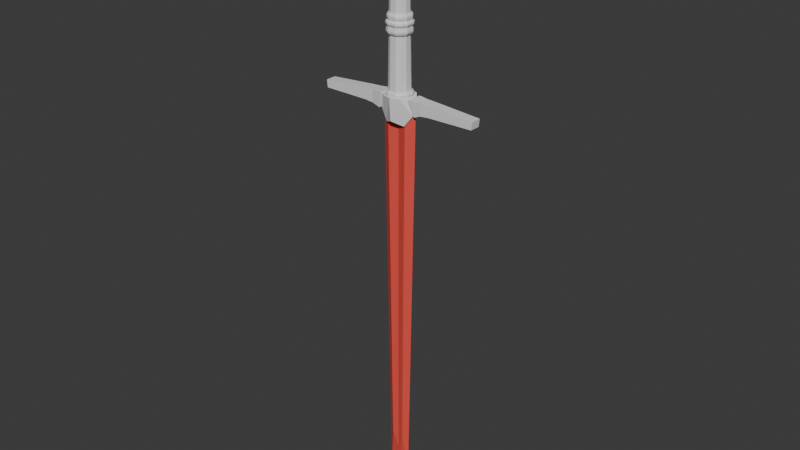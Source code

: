 # Source: sword.blend  (saved by Blender 4.0.36; exported with 4.5.12 LTS)
import bpy
from mathutils import Matrix  # noqa: F401  (used for matrix-valued properties, if any)

bpy.ops.wm.read_factory_settings(use_empty=True)
scene = bpy.context.scene
scene.name = 'Scene'

# ---- collections
col_collection = bpy.data.collections.new('Collection'); scene.collection.children.link(col_collection)

# ---- materials (node trees are filled in below, after node groups)
mat_metal = bpy.data.materials.new('Metal')
mat_metal.use_transparent_shadow = False
mat_blade = bpy.data.materials.new('Blade')
mat_blade.use_transparent_shadow = False

# ---- material node trees
mat_metal.use_nodes = True; mat_metal.node_tree.nodes.clear()
_N = mat_metal.node_tree.nodes; _L = mat_metal.node_tree.links
n0 = _N.new('ShaderNodeBsdfPrincipled'); n0.name = 'Principled BSDF'; n0.location = (10, 300)
n0.inputs[3].default_value = 1.45
n1 = _N.new('ShaderNodeOutputMaterial'); n1.name = 'Material Output'; n1.location = (300, 300)
_L.new(n0.outputs[0], n1.inputs[0])
n1.is_active_output = True
mat_blade.use_nodes = True; mat_blade.node_tree.nodes.clear()
_N = mat_blade.node_tree.nodes; _L = mat_blade.node_tree.links
n0 = _N.new('ShaderNodeBsdfPrincipled'); n0.name = 'Principled BSDF'; n0.location = (10, 300)
n0.inputs[0].default_value = (0.8, 0.08373, 0.06248, 1.0)
n0.inputs[3].default_value = 1.45
n1 = _N.new('ShaderNodeOutputMaterial'); n1.name = 'Material Output'; n1.location = (300, 300)
_L.new(n0.outputs[0], n1.inputs[0])
n1.is_active_output = True

# ---- world
world_world = bpy.data.worlds.new('World'); scene.world = world_world
world_world.use_nodes = True; world_world.node_tree.nodes.clear()
_N = world_world.node_tree.nodes; _L = world_world.node_tree.links
n0 = _N.new('ShaderNodeOutputWorld'); n0.name = 'World Output'; n0.location = (300, 300)
n1 = _N.new('ShaderNodeBackground'); n1.name = 'Background'; n1.location = (10, 300)
n1.inputs[0].default_value = (0.05088, 0.05088, 0.05088, 1.0)
_L.new(n1.outputs[0], n0.inputs[0])
n0.is_active_output = True
world_world.color = (0.05088, 0.05088, 0.05088)
world_world.use_sun_shadow = False
world_world.sun_shadow_jitter_overblur = 0.0

# ---- meshes
me_espada_low = bpy.data.meshes.new('espada_low')
me_espada_low.from_pydata([(-0.01931, 0.8661, 0.01931), (-0.007802, 0.8661, 0.02613), (0.007802, 0.8661, 0.02613), (0.01931, 0.8661, 0.01931), (-0.02613, 0.8661, 0.007802), (-0.002444, 0.8661, 0.002444), (0.002444, 0.8661, 0.002444), (0.02613, 0.8661, 0.007802), (-0.02613, 0.8661, -0.007802), (-0.002444, 0.8661, -0.002444), (0.002444, 0.8661, -0.002444), (0.02613, 0.8661, -0.007802), (-0.01931, 0.8661, -0.01931), (-0.007802, 0.8661, -0.02613), (0.007802, 0.8661, -0.02613), (0.01931, 0.8661, -0.01931), (-0.02424, 0.4283, 0.02424), (-0.01007, 0.4283, 0.03254), (0.01007, 0.4283, 0.03254), (0.02424, 0.4283, 0.02424), (-0.03254, 0.4283, 0.01007), (0.03254, 0.4283, 0.01007), (-0.03254, 0.4283, -0.01007), (0.03254, 0.4283, -0.01007), (-0.02424, 0.4283, -0.02424), (-0.01007, 0.4283, -0.03254), (0.01007, 0.4283, -0.03254), (0.02424, 0.4283, -0.02424), (-0.007804, 0.8661, 0.02613), (-0.01931, 0.8661, 0.01931), (0.007804, 0.8661, 0.02613), (0.01931, 0.8661, 0.01931), (0.02613, 0.8661, 0.007804), (0.02613, 0.8661, -0.007804), (0.01931, 0.8661, -0.01931), (0.007804, 0.8661, -0.02613), (-0.007804, 0.8661, -0.02613), (-0.01931, 0.8661, -0.01931), (-0.02613, 0.8661, -0.007804), (-0.02613, 0.8661, 0.007804), (-0.01007, 0.4283, 0.03254), (-0.02424, 0.4283, 0.02424), (0.01007, 0.4283, 0.03254), (0.02424, 0.4283, 0.02424), (0.03254, 0.4283, 0.01007), (0.03254, 0.4283, -0.01007), (0.02424, 0.4283, -0.02424), (0.01007, 0.4283, -0.03254), (-0.01007, 0.4283, -0.03254), (-0.02424, 0.4283, -0.02424), (-0.03254, 0.4283, -0.01007), (-0.03254, 0.4283, 0.01007), (-0.02145, 0.8326, 0.02145), (-0.009751, 0.8326, 0.02877), (0.009751, 0.8326, 0.02877), (0.02145, 0.8326, 0.02145), (-0.02877, 0.8326, 0.009751), (-0.007924, 0.8338, 0.007924), (0.007924, 0.8338, 0.007924), (0.02877, 0.8326, 0.009751), (-0.02877, 0.8326, -0.009751), (-0.007924, 0.8338, -0.007924), (0.007924, 0.8338, -0.007924), (0.02877, 0.8326, -0.009751), (-0.02145, 0.8326, -0.02145), (-0.009751, 0.8326, -0.02877), (0.009751, 0.8326, -0.02877), (0.02145, 0.8326, -0.02145), (-0.02142, 0.8165, 0.02142), (-0.009742, 0.8165, 0.02874), (0.009742, 0.8165, 0.02874), (0.02142, 0.8165, 0.02142), (-0.02874, 0.8165, 0.009742), (-0.007924, 0.8151, 0.007924), (0.007924, 0.8151, 0.007924), (0.02874, 0.8165, 0.009742), (-0.02874, 0.8165, -0.009742), (-0.007924, 0.8151, -0.007924), (0.007924, 0.8151, -0.007924), (0.02874, 0.8165, -0.009742), (-0.02142, 0.8165, -0.02142), (-0.009742, 0.8165, -0.02874), (0.009742, 0.8165, -0.02874), (0.02142, 0.8165, -0.02142), (-0.02364, 0.8217, -0.02364), (-0.01059, 0.8217, -0.03171), (0.01059, 0.8217, -0.03171), (0.02364, 0.8217, -0.02364), (0.03171, 0.8217, -0.01059), (0.03171, 0.8217, 0.01059), (0.02364, 0.8217, 0.02364), (0.01059, 0.8217, 0.03171), (-0.01059, 0.8217, 0.03171), (-0.02364, 0.8217, 0.02364), (-0.03171, 0.8217, -0.01059), (-0.03171, 0.8217, 0.01059), (-0.02366, 0.8272, -0.02366), (-0.01059, 0.8272, -0.03172), (0.01059, 0.8272, -0.03172), (0.02366, 0.8272, -0.02366), (0.03172, 0.8272, -0.01059), (0.03172, 0.8272, 0.01059), (0.02366, 0.8272, 0.02366), (0.01059, 0.8272, 0.03172), (-0.01059, 0.8272, 0.03172), (-0.02366, 0.8272, 0.02366), (-0.03172, 0.8272, -0.01059), (-0.03172, 0.8272, 0.01059), (-0.02631, 0.4377, 0.02631), (-0.01196, 0.4377, 0.03529), (0.01196, 0.4377, 0.03529), (0.02631, 0.4377, 0.02631), (-0.03529, 0.4377, 0.01196), (-0.009719, 0.4403, 0.009719), (0.009719, 0.4403, 0.009719), (0.03529, 0.4377, 0.01196), (-0.03529, 0.4377, -0.01196), (-0.009719, 0.4403, -0.009719), (0.009719, 0.4403, -0.009719), (0.03529, 0.4377, -0.01196), (-0.02631, 0.4377, -0.02631), (-0.01196, 0.4377, -0.03529), (0.01196, 0.4377, -0.03529), (0.02631, 0.4377, -0.02631), (-0.02628, 0.4202, 0.02628), (-0.01195, 0.4202, 0.03525), (0.01195, 0.4202, 0.03525), (0.02628, 0.4202, 0.02628), (-0.03525, 0.4202, 0.01195), (0.03525, 0.4202, 0.01195), (-0.03525, 0.4202, -0.01195), (0.03525, 0.4202, -0.01195), (-0.02628, 0.4202, -0.02628), (-0.01195, 0.4202, -0.03525), (0.01195, 0.4202, -0.03525), (0.02628, 0.4202, -0.02628), (-0.029, 0.4268, -0.029), (-0.01298, 0.4268, -0.0389), (0.01298, 0.4268, -0.0389), (0.029, 0.4268, -0.029), (0.0389, 0.4268, -0.01298), (0.0389, 0.4268, 0.01298), (0.029, 0.4268, 0.029), (0.01298, 0.4268, 0.0389), (-0.01298, 0.4268, 0.0389), (-0.029, 0.4268, 0.029), (-0.0389, 0.4268, -0.01298), (-0.0389, 0.4268, 0.01298), (-0.02902, 0.4323, -0.02902), (-0.01299, 0.4323, -0.03891), (0.01299, 0.4323, -0.03891), (0.02902, 0.4323, -0.02902), (0.03891, 0.4323, -0.01299), (0.03891, 0.4323, 0.01299), (0.02902, 0.4323, 0.02902), (0.01299, 0.4323, 0.03891), (-0.01299, 0.4323, 0.03891), (-0.02902, 0.4323, 0.02902), (-0.03891, 0.4323, -0.01299), (-0.03891, 0.4323, 0.01299), (-0.03466, 0.9825, 0.03177), (-0.002035, 0.9825, 0.04698), (0.03177, 0.9825, 0.03466), (-0.04698, 0.9825, -0.002035), (0.0, 0.9825, 0.0), (0.04698, 0.9825, 0.002035), (-0.03177, 0.9825, -0.03466), (0.002035, 0.9825, -0.04698), (0.03466, 0.9825, -0.03177), (-0.02453, 0.9396, 0.02274), (-0.00126, 0.9396, 0.03342), (0.02275, 0.9396, 0.02453), (0.03342, 0.9396, 0.00126), (0.02453, 0.9396, -0.02275), (0.00126, 0.9396, -0.03342), (-0.02275, 0.9396, -0.02453), (-0.03342, 0.9396, -0.00126), (-0.0251, 0.862, 0.02504), (-4.349e-05, 0.862, 0.03545), (0.02504, 0.862, 0.0251), (-0.03545, 0.862, -4.349e-05), (0.0, 0.862, 0.0), (0.03545, 0.862, 4.349e-05), (-0.02504, 0.862, -0.0251), (4.349e-05, 0.862, -0.03545), (0.0251, 0.862, -0.02504), (-0.0003051, 0.8969, 0.0315), (-0.02249, 0.8969, 0.02206), (0.02206, 0.8969, 0.02249), (0.0315, 0.8969, 0.0003051), (0.02249, 0.8969, -0.02206), (0.0003051, 0.8969, -0.0315), (-0.02206, 0.8969, -0.02249), (-0.0315, 0.8969, -0.0003051), (-0.06457, 0.372, 0.01577), (-0.08725, 0.3827, 0.01883), (0.2655, 0.3867, 0.01736), (0.08725, 0.3827, 0.01883), (-0.2655, 0.3867, 0.01736), (0.0, 0.3533, 0.04192), (-0.03173, 0.3386, 0.02162), (0.03173, 0.3386, 0.02162), (0.06457, 0.372, 0.01577), (0.06281, 0.3761, 0.01286), (0.05765, 0.3735, 0.01216), (-0.05765, 0.3735, 0.01216), (-0.06281, 0.3761, 0.01286), (-0.06457, 0.372, -0.01577), (-0.08725, 0.3827, -0.01883), (0.2655, 0.3867, -0.01736), (0.08725, 0.3827, -0.01883), (-0.2655, 0.3867, -0.01736), (0.0, 0.3533, -0.04192), (-0.03173, 0.3386, -0.02162), (0.03173, 0.3386, -0.02162), (0.06457, 0.372, -0.01577), (0.06281, 0.3761, -0.01286), (0.05765, 0.3735, -0.01216), (-0.05765, 0.3735, -0.01216), (-0.06281, 0.3761, -0.01286), (0.1159, 0.3856, -0.01864), (-0.1159, 0.3856, -0.01864), (0.1159, 0.3856, 0.01864), (-0.1159, 0.3856, 0.01864), (-0.03126, 0.3827, 0.01621), (-3.7e-07, 0.3827, 0.006269), (0.03126, 0.3827, 0.01621), (-0.03126, 0.3827, -0.01621), (-3.7e-07, 0.3827, -0.006269), (0.03126, 0.3827, -0.01621), (0.0, -0.8247, -0.007632), (-0.01938, -0.7657, -0.0123), (0.0, -0.8219, 0.007626), (-0.01938, -0.7657, 0.0123), (0.01938, -0.7657, -0.0123), (0.01938, -0.7657, 0.0123), (-0.02603, 0.9892, 0.02603), (0.0, 0.9946, 0.03188), (0.02603, 0.9892, 0.02603), (-0.03188, 0.9946, -3e-08), (0.0, 1.0, 8e-08), (0.03188, 0.9946, -3e-08), (-0.02603, 0.9892, -0.02603), (0.0, 0.9946, -0.03188), (0.02603, 0.9892, -0.02603), (-0.03188, 0.9811, 0.03188), (0.0, 0.9811, 0.04509), (0.03188, 0.9811, 0.03188), (0.04509, 0.9811, -3e-08), (0.03188, 0.9811, -0.03188), (0.0, 0.9811, -0.04509), (-0.03188, 0.9811, -0.03188), (-0.04509, 0.9811, -3e-08), (-0.009164, 0.6042, 0.02992), (-0.02224, 0.6041, 0.02222), (0.009128, 0.6042, 0.02992), (0.0222, 0.6041, 0.02222), (0.0299, 0.604, 0.009147), (0.0299, 0.604, -0.009147), (0.0222, 0.6041, -0.02222), (0.009128, 0.6042, -0.02992), (-0.009164, 0.6042, -0.02992), (-0.02224, 0.6041, -0.02222), (-0.02994, 0.604, -0.009147), (-0.02994, 0.604, 0.009147), (-0.008909, 0.6621, 0.02925), (-0.02171, 0.6621, 0.02171), (0.008909, 0.6621, 0.02925), (0.02171, 0.6621, 0.02171), (0.02925, 0.6621, 0.008909), (0.02925, 0.6621, -0.008909), (0.02171, 0.6621, -0.02171), (0.008909, 0.6621, -0.02925), (-0.008909, 0.6621, -0.02925), (-0.02171, 0.6621, -0.02171), (-0.02925, 0.6621, -0.008909), (-0.02925, 0.6621, 0.008909), (0.2655, 0.3867, -0.0001758), (0.2682, 0.4109, -0.0001758), (-0.2655, 0.3867, -0.0001758), (-0.2682, 0.4109, -0.0001758), (0.0, 0.3533, -0.0004245), (-0.03173, 0.3386, -0.0002189), (0.03173, 0.3386, -0.0002189), (-0.0518, 0.4242, -0.0002534), (-0.08711, 0.423, -0.0001923), (-0.05147, 0.4202, -0.0002108), (0.05765, 0.3735, -0.0001231), (0.1154, 0.4216, -0.0001902), (0.08711, 0.423, -0.0001923), (-0.05765, 0.3735, -0.0001231), (-0.06281, 0.3761, -0.0001302), (0.08725, 0.3827, -0.0001907), (0.06457, 0.372, -0.0001597), (-0.06457, 0.372, -0.0001597), (0.04332, 0.4202, -0.0002248), (0.06281, 0.3761, -0.0001302), (-0.1154, 0.4216, -0.0001902), (0.0518, 0.4242, -0.0002534), (0.1159, 0.3856, -0.0001887), (-0.1159, 0.3856, -0.0001887), (-0.08725, 0.3827, -0.0001907), (-0.03068, 0.4242, -0.0003847), (0.03068, 0.4242, -0.0003847), (0.0, 0.4256, -0.000488), (-0.04332, 0.4202, -0.0002248), (0.05147, 0.4202, -0.0002108), (-0.2655, 0.3867, -0.01734), (-0.2682, 0.4109, -0.01734), (0.0, 0.3533, -0.04188), (-0.03173, 0.3386, -0.02159), (0.03173, 0.3386, -0.02159), (-0.0518, 0.4242, -0.025), (-0.05147, 0.4202, -0.02079), (-0.05765, 0.3735, -0.01215), (-0.06281, 0.3761, -0.01284), (0.08725, 0.3827, -0.01881), (0.06457, 0.372, -0.01575), (0.04332, 0.4202, -0.02218), (0.06281, 0.3761, -0.01284), (0.05765, 0.3735, -0.01215), (0.2655, 0.3867, -0.01734), (0.1159, 0.3856, -0.01862), (-0.1159, 0.3856, -0.01862), (-0.06457, 0.372, -0.01575), (-0.08725, 0.3827, -0.01881), (0.2682, 0.4109, -0.01734), (-0.08711, 0.423, -0.01897), (0.1154, 0.4216, -0.01876), (0.08711, 0.423, -0.01897), (-0.1154, 0.4216, -0.01876), (0.0518, 0.4242, -0.025), (-0.03068, 0.4242, -0.03796), (0.03068, 0.4242, -0.03796), (0.0, 0.4256, -0.04815), (-0.04332, 0.4202, -0.02218), (0.05147, 0.4202, -0.02079), (-0.2655, 0.3867, 0.01733), (-0.2682, 0.4109, 0.01733), (0.0, 0.3533, 0.04183), (-0.03173, 0.3386, 0.02157), (0.03173, 0.3386, 0.02157), (-0.0518, 0.4242, 0.02497), (-0.05147, 0.4202, 0.02077), (-0.05765, 0.3735, 0.01214), (-0.06281, 0.3761, 0.01283), (0.08725, 0.3827, 0.01879), (0.06457, 0.372, 0.01574), (0.04332, 0.4202, 0.02215), (0.06281, 0.3761, 0.01283), (0.05765, 0.3735, 0.01214), (0.2655, 0.3867, 0.01733), (0.1159, 0.3856, 0.0186), (-0.1159, 0.3856, 0.0186), (-0.06457, 0.372, 0.01574), (-0.08725, 0.3827, 0.01879), (0.2682, 0.4109, 0.01733), (-0.08711, 0.423, 0.01895), (0.1154, 0.4216, 0.01874), (0.08711, 0.423, 0.01895), (-0.1154, 0.4216, 0.01874), (0.0518, 0.4242, 0.02497), (-0.03068, 0.4242, 0.03792), (0.03068, 0.4242, 0.03792), (0.0, 0.4256, 0.0481), (-0.04332, 0.4202, 0.02215), (0.05147, 0.4202, 0.02077), (0.06459, 0.3721, -0.01577), (0.06459, 0.3721, -0.01576), (-0.06459, 0.3721, -0.01577), (-0.06459, 0.3721, -0.01576), (0.06459, 0.3721, 0.01577), (-0.06459, 0.3721, 0.01577), (-0.05183, 0.4242, -0.0002533), (0.06459, 0.3721, -0.0001597), (0.06459, 0.3721, 0.01574), (0.05183, 0.4242, -0.0002533), (-0.06459, 0.3721, -0.0001597), (-0.06459, 0.3721, 0.01574), (-0.05183, 0.4242, 0.02497), (0.05183, 0.4242, 0.02497), (-0.05183, 0.4242, -0.02499), (0.05183, 0.4242, -0.02499), (0.0194, -0.7657, -0.01229), (0.0, -0.8249, -0.007624), (0.0194, -0.7657, 0.01229), (0.03128, 0.3827, 0.0162), (0.03128, 0.3827, -0.0162), (0.0, -0.8221, 0.007618), (-0.0194, -0.7657, 0.01229), (-0.0194, -0.7657, -0.01229), (-0.03128, 0.3827, -0.0162), (-0.03128, 0.3827, 0.0162), (0.03518, -0.9061, -1.228e-05), (0.05808, 0.3815, -1.619e-05), (0.03518, -0.9061, 1.228e-05), (0.0, -0.9902, 7.61e-06), (-0.03518, -0.9061, 1.228e-05), (-0.05808, 0.3815, 1.619e-05), (0.0, -0.9754, -7.62e-06), (0.05808, 0.3815, 1.619e-05), (-0.03518, -0.9061, -1.228e-05), (-0.05808, 0.3815, -1.619e-05), (0.03124, 0.3816, 0.01621), (-3.7e-07, 0.3815, 0.00627), (0.03127, 0.3816, 0.01619), (0.05807, 0.3803, -1.619e-05), (-3.7e-07, 0.3815, -0.00627), (0.03124, 0.3816, -0.01621), (-0.03124, 0.3816, -0.01621), (-0.03127, 0.3816, -0.01619), (-0.05807, 0.3803, 1.619e-05), (-0.03124, 0.3816, 0.01621), (0.05807, 0.3803, 1.619e-05), (0.03127, 0.3816, -0.01619), (-0.05807, 0.3803, -1.619e-05), (-0.03127, 0.3816, 0.01619), (-3.545e-05, 0.862, -4e-08), (3.545e-05, 0.862, 4e-08), (-6.851e-05, 0.862, 0.03541), (-1.835e-05, 0.862, 0.03541), (-4.344e-05, 0.862, 0.03542), (1.835e-05, 0.862, -0.03541), (6.851e-05, 0.862, -0.03541), (4.344e-05, 0.862, -0.03542), (-0.03464, 0.9825, 0.03176), (-0.04693, 0.9825, -0.002032), (-0.03176, 0.9825, -0.03464), (-0.03542, 0.862, -4.344e-05), (-0.02509, 0.862, 0.02503), (-0.02503, 0.862, -0.02509), (0.03176, 0.9825, 0.03464), (0.04693, 0.9825, 0.002032), (0.03464, 0.9825, -0.03176), (0.03542, 0.862, 4.344e-05), (0.02503, 0.862, 0.02509), (0.02509, 0.862, -0.02503), (0.0, 0.9811, 0.04508), (-0.03188, 0.9811, 0.03188), (0.03188, 0.9811, 0.03188), (-0.04508, 0.9811, -3e-08), (-0.03188, 0.9811, -0.03188), (0.0, 0.9811, -0.04508), (0.03188, 0.9811, -0.03188), (0.04508, 0.9811, -3e-08), (-0.02143, 0.8165, -0.02143), (-0.009743, 0.8165, -0.02874), (0.009743, 0.8165, -0.02874), (0.02143, 0.8165, -0.02143), (0.02874, 0.8165, -0.009743), (0.02874, 0.8165, 0.009743), (0.02143, 0.8165, 0.02143), (0.009743, 0.8165, 0.02874), (-0.009743, 0.8165, 0.02874), (-0.02143, 0.8165, 0.02143), (-0.02874, 0.8165, -0.009743), (-0.02874, 0.8165, 0.009743), (-0.02145, 0.8326, -0.02145), (-0.009752, 0.8326, -0.02878), (0.009752, 0.8326, -0.02878), (0.02145, 0.8326, -0.02145), (0.02878, 0.8326, -0.009752), (0.02878, 0.8326, 0.009752), (0.02145, 0.8326, 0.02145), (0.009752, 0.8326, 0.02878), (-0.009752, 0.8326, 0.02878), (-0.02145, 0.8326, 0.02145), (-0.02878, 0.8326, -0.009752), (-0.02878, 0.8326, 0.009752), (-0.02631, 0.4377, -0.02631), (-0.01196, 0.4377, -0.0353), (0.01196, 0.4377, -0.0353), (0.02631, 0.4377, -0.02631), (0.0353, 0.4377, -0.01196), (0.0353, 0.4377, 0.01196), (0.02631, 0.4377, 0.02631), (0.01196, 0.4377, 0.0353), (-0.01196, 0.4377, 0.0353), (-0.02631, 0.4377, 0.02631), (-0.0353, 0.4377, -0.01196), (-0.0353, 0.4377, 0.01196), (-0.02628, 0.4202, -0.02628), (-0.01195, 0.4202, -0.03525), (0.01195, 0.4202, -0.03525), (0.02628, 0.4202, -0.02628), (0.03525, 0.4202, -0.01195), (0.03525, 0.4202, 0.01195), (0.02628, 0.4202, 0.02628), (0.01195, 0.4202, 0.03525), (-0.01195, 0.4202, 0.03525), (-0.02628, 0.4202, 0.02628), (-0.03525, 0.4202, -0.01195), (-0.03525, 0.4202, 0.01195), (-0.0263, 0.6263, 0.0263), (-0.012, 0.6263, 0.0353), (0.012, 0.6263, 0.0353), (0.0263, 0.6263, 0.0263), (0.0353, 0.6263, 0.012), (0.0353, 0.6263, -0.012), (-0.0263, 0.6263, -0.0263), (-0.012, 0.6263, -0.0353), (0.012, 0.6263, -0.0353), (0.0263, 0.6263, -0.0263), (-0.0255, 0.6039, 0.0252), (-0.0117, 0.6039, 0.0338), (0.0112, 0.6039, 0.0338), (0.0249, 0.6039, 0.0252), (-0.0341, 0.6039, 0.0115), (-0.0096, 0.6025, 0.0093), (0.009, 0.6025, 0.0093), (0.0335, 0.6039, 0.0115), (-0.0341, 0.6039, -0.0115), (-0.0096, 0.6025, -0.0093), (0.009, 0.6025, -0.0093), (0.0335, 0.6039, -0.0115), (-0.0255, 0.6039, -0.0252), (-0.0117, 0.6039, -0.0338), (0.0112, 0.6039, -0.0338), (0.0249, 0.6039, -0.0252), (-0.0281, 0.6105, -0.0278), (-0.0127, 0.6105, -0.0373), (0.0122, 0.6105, -0.0373), (0.0275, 0.6105, -0.0278), (0.037, 0.6105, -0.0125), (0.037, 0.6105, 0.0125), (0.0275, 0.6105, 0.0278), (0.0122, 0.6105, 0.0373), (-0.0127, 0.6105, 0.0373), (-0.0281, 0.6105, 0.0278), (-0.0376, 0.6105, -0.0125), (-0.0376, 0.6105, 0.0125), (-0.0281, 0.616, -0.0278), (-0.0128, 0.616, -0.0373), (0.0122, 0.616, -0.0373), (0.0276, 0.616, -0.0278), (0.0371, 0.616, -0.0125), (0.0371, 0.616, 0.0125), (0.0276, 0.616, 0.0278), (0.0122, 0.616, 0.0373), (-0.0128, 0.616, 0.0373), (-0.0281, 0.616, 0.0278), (-0.0376, 0.616, -0.0125), (-0.0376, 0.616, 0.0125), (-0.0252, 0.6445, 0.0252), (-0.0114, 0.6445, 0.0337), (0.0115, 0.6445, 0.0337), (0.0252, 0.6445, 0.0252), (-0.0338, 0.6445, 0.0114), (0.0338, 0.6445, 0.0114), (-0.0338, 0.6445, -0.0114), (0.0338, 0.6445, -0.0114), (-0.0252, 0.6445, -0.0252), (-0.0114, 0.6445, -0.0338), (0.0115, 0.6445, -0.0338), (0.0252, 0.6445, -0.0252), (-0.029, 0.6332, -0.029), (-0.013, 0.6332, -0.0389), (0.013, 0.6332, -0.0389), (0.029, 0.6332, -0.029), (0.0389, 0.6332, -0.013), (0.0389, 0.6332, 0.013), (0.029, 0.6332, 0.029), (0.013, 0.6332, 0.0389), (-0.013, 0.6332, 0.0389), (-0.029, 0.6332, 0.029), (-0.0389, 0.6332, -0.013), (-0.0389, 0.6332, 0.013), (-0.029, 0.6384, -0.029), (-0.013, 0.6384, -0.0389), (0.013, 0.6384, -0.0389), (0.029, 0.6384, -0.029), (0.0389, 0.6384, -0.013), (0.0389, 0.6384, 0.013), (0.029, 0.6384, 0.029), (0.013, 0.6384, 0.0389), (-0.013, 0.6384, 0.0389), (-0.029, 0.6384, 0.029), (-0.0389, 0.6384, -0.013), (-0.0389, 0.6384, 0.013), (-0.024, 0.6626, 0.024), (-0.0109, 0.6626, 0.0323), (0.0109, 0.6626, 0.0323), (0.024, 0.6626, 0.024), (-0.0323, 0.6626, 0.0109), (-0.0089, 0.664, 0.0089), (0.0089, 0.664, 0.0089), (0.0323, 0.6626, 0.0109), (-0.0323, 0.6626, -0.0109), (-0.0089, 0.664, -0.0089), (0.0089, 0.664, -0.0089), (0.0323, 0.6626, -0.0109), (-0.024, 0.6626, -0.024), (-0.0109, 0.6626, -0.0323), (0.0109, 0.6626, -0.0323), (0.024, 0.6626, -0.024), (-0.0265, 0.6505, -0.0265), (-0.0119, 0.6505, -0.0355), (0.0119, 0.6505, -0.0355), (0.0265, 0.6505, -0.0265), (0.0355, 0.6505, -0.0119), (0.0355, 0.6505, 0.0119), (0.0265, 0.6505, 0.0265), (0.0119, 0.6505, 0.0355), (-0.0119, 0.6505, 0.0355), (-0.0265, 0.6505, 0.0265), (-0.0355, 0.6505, -0.0119), (-0.0355, 0.6505, 0.0119), (-0.0265, 0.6573, -0.0265), (-0.0119, 0.6573, -0.0356), (0.0119, 0.6573, -0.0356), (0.0265, 0.6573, -0.0265), (0.0356, 0.6573, -0.0119), (0.0356, 0.6573, 0.0119), (0.0265, 0.6573, 0.0265), (0.0119, 0.6573, 0.0356), (-0.0119, 0.6573, 0.0356), (-0.0265, 0.6573, 0.0265), (-0.0356, 0.6573, -0.0119), (-0.0356, 0.6573, 0.0119), (-0.024, 0.6625, -0.024), (-0.0109, 0.6625, -0.0323), (0.0109, 0.6625, -0.0323), (0.024, 0.6625, -0.024), (0.0323, 0.6625, -0.0109), (0.0323, 0.6625, 0.0109), (0.024, 0.6625, 0.024), (0.0109, 0.6625, 0.0323), (-0.0109, 0.6625, 0.0323), (-0.024, 0.6625, 0.024), (-0.0323, 0.6625, -0.0109), (-0.0323, 0.6625, 0.0109), (-0.0353, 0.6263, -0.012), (-0.0353, 0.6263, 0.012), (-0.02632, 0.6264, -0.02632), (-0.01201, 0.6264, -0.03533), (0.01201, 0.6264, -0.03533), (0.02632, 0.6264, -0.02632), (0.03533, 0.6264, -0.01201), (0.03533, 0.6264, 0.01201), (0.02632, 0.6264, 0.02632), (0.01201, 0.6264, 0.03533), (-0.01201, 0.6264, 0.03533), (-0.02632, 0.6264, 0.02632), (-0.03533, 0.6264, -0.01201), (-0.03533, 0.6264, 0.01201), (-0.0263, 0.6263, -0.0263), (-0.012, 0.6263, -0.0353), (0.012, 0.6263, -0.0353), (0.0263, 0.6263, -0.0263), (0.0353, 0.6263, -0.012), (0.0353, 0.6263, 0.012), (0.0263, 0.6263, 0.0263), (0.012, 0.6263, 0.0353), (-0.012, 0.6263, 0.0353), (-0.0263, 0.6263, 0.0263), (-0.0353, 0.6263, -0.012), (-0.0353, 0.6263, 0.012), (-0.0252, 0.6445, -0.0252), (-0.0114, 0.6445, -0.0338), (0.0115, 0.6445, -0.0338), (0.0252, 0.6445, -0.0252), (0.0338, 0.6445, -0.0114), (0.0338, 0.6445, 0.0114), (0.0252, 0.6445, 0.0252), (0.0115, 0.6445, 0.0337), (-0.0114, 0.6445, 0.0337), (-0.0252, 0.6445, 0.0252), (-0.0338, 0.6445, -0.0114), (-0.0338, 0.6445, 0.0114), (-0.0252, 0.6445, -0.0252), (-0.0114, 0.6445, -0.03381), (0.0115, 0.6445, -0.03381), (0.0252, 0.6445, -0.0252), (0.03381, 0.6445, -0.0114), (0.03381, 0.6445, 0.0114), (0.0252, 0.6445, 0.0252), (0.0115, 0.6445, 0.03371), (-0.0114, 0.6445, 0.03371), (-0.0252, 0.6445, 0.0252), (-0.03381, 0.6445, -0.0114), (-0.03381, 0.6445, 0.0114), (-0.0255, 0.6039, 0.0252), (-0.0341, 0.6039, 0.0115), (-0.0341, 0.6039, -0.0115), (-0.0255, 0.6039, -0.0252), (-0.0117, 0.6039, 0.0338), (0.0112, 0.6039, 0.0338), (0.0249, 0.6039, 0.0252), (0.0335, 0.6039, 0.0115), (0.0335, 0.6039, -0.0115), (0.0249, 0.6039, -0.0252), (0.0112, 0.6039, -0.0338), (-0.0117, 0.6039, -0.0338), (-0.0281, 0.6105, -0.0278), (-0.0127, 0.6105, -0.0373), (0.0122, 0.6105, -0.0373), (0.0275, 0.6105, -0.0278), (0.037, 0.6105, -0.0125), (0.037, 0.6105, 0.0125), (0.0275, 0.6105, 0.0278), (0.0122, 0.6105, 0.0373), (-0.0127, 0.6105, 0.0373), (-0.0281, 0.6105, 0.0278), (-0.0376, 0.6105, -0.0125), (-0.0376, 0.6105, 0.0125)], [], [(0, 1, 5, 4), (1, 2, 6, 5), (2, 3, 7, 6), (4, 5, 9, 8), (5, 6, 10, 9), (6, 7, 11, 10), (8, 9, 13, 12), (9, 10, 14, 13), (10, 11, 15, 14), (16, 17, 40, 41), (17, 18, 42, 40), (18, 19, 43, 42), (19, 21, 44, 43), (21, 23, 45, 44), (23, 27, 46, 45), (27, 26, 47, 46), (26, 25, 48, 47), (25, 24, 49, 48), (24, 22, 50, 49), (22, 20, 51, 50), (20, 16, 41, 51), (29, 28, 1, 0), (28, 30, 2, 1), (30, 31, 3, 2), (31, 32, 7, 3), (32, 33, 11, 7), (33, 34, 15, 11), (34, 35, 14, 15), (35, 36, 13, 14), (36, 37, 12, 13), (37, 38, 8, 12), (38, 39, 4, 8), (39, 29, 0, 4), (41, 40, 253, 254), (40, 42, 255, 253), (42, 43, 256, 255), (43, 44, 257, 256), (44, 45, 258, 257), (45, 46, 259, 258), (46, 47, 260, 259), (47, 48, 261, 260), (48, 49, 262, 261), (49, 50, 263, 262), (50, 51, 264, 263), (51, 41, 254, 264), (52, 53, 57, 56), (53, 54, 58, 57), (54, 55, 59, 58), (56, 57, 61, 60), (58, 59, 63, 62), (60, 61, 65, 64), (61, 62, 66, 65), (62, 63, 67, 66), (81, 80, 445, 446), (82, 81, 446, 447), (83, 82, 447, 448), (79, 83, 448, 449), (75, 79, 449, 450), (71, 75, 450, 451), (70, 71, 451, 452), (69, 70, 452, 453), (68, 69, 453, 454), (80, 76, 455, 445), (76, 72, 456, 455), (72, 68, 454, 456), (82, 83, 79, 78), (81, 82, 78, 77), (80, 81, 77, 76), (78, 79, 75, 74), (76, 77, 73, 72), (74, 75, 71, 70), (73, 74, 70, 69), (72, 73, 69, 68), (85, 84, 96, 97), (86, 85, 97, 98), (87, 86, 98, 99), (88, 87, 99, 100), (89, 88, 100, 101), (90, 89, 101, 102), (91, 90, 102, 103), (92, 91, 103, 104), (93, 92, 104, 105), (84, 94, 106, 96), (94, 95, 107, 106), (95, 93, 105, 107), (97, 96, 457, 458), (98, 97, 458, 459), (99, 98, 459, 460), (100, 99, 460, 461), (101, 100, 461, 462), (102, 101, 462, 463), (103, 102, 463, 464), (104, 103, 464, 465), (105, 104, 465, 466), (96, 106, 467, 457), (106, 107, 468, 467), (107, 105, 466, 468), (108, 109, 113, 112), (109, 110, 114, 113), (110, 111, 115, 114), (112, 113, 117, 116), (114, 115, 119, 118), (116, 117, 121, 120), (117, 118, 122, 121), (118, 119, 123, 122), (133, 132, 481, 482), (134, 133, 482, 483), (135, 134, 483, 484), (131, 135, 484, 485), (129, 131, 485, 486), (127, 129, 486, 487), (126, 127, 487, 488), (125, 126, 488, 489), (124, 125, 489, 490), (132, 130, 491, 481), (130, 128, 492, 491), (128, 124, 490, 492), (137, 136, 148, 149), (138, 137, 149, 150), (139, 138, 150, 151), (140, 139, 151, 152), (141, 140, 152, 153), (142, 141, 153, 154), (143, 142, 154, 155), (144, 143, 155, 156), (145, 144, 156, 157), (136, 146, 158, 148), (146, 147, 159, 158), (147, 145, 157, 159), (149, 148, 469, 470), (150, 149, 470, 471), (151, 150, 471, 472), (152, 151, 472, 473), (153, 152, 473, 474), (154, 153, 474, 475), (155, 154, 475, 476), (156, 155, 476, 477), (157, 156, 477, 478), (148, 158, 479, 469), (158, 159, 480, 479), (159, 157, 478, 480), (160, 161, 425), (171, 172, 165, 162), (163, 426, 427, 166), (161, 431, 432, 164), (169, 170, 161, 160), (427, 167, 166), (160, 425, 426, 163), (172, 173, 168, 165), (173, 174, 167, 168), (192, 193, 176, 175), (175, 176, 163, 166), (176, 169, 160, 163), (177, 178, 186, 187), (184, 436, 423), (184, 424, 422), (182, 185, 190, 189), (185, 184, 191, 190), (188, 189, 172, 171), (418, 434, 435, 420), (180, 177, 187, 193), (180, 428, 429, 177), (181, 418, 420, 421), (183, 184, 430), (184, 423, 424), (187, 186, 170, 169), (424, 423, 418, 181), (417, 181, 421, 419), (189, 190, 173, 172), (190, 191, 174, 173), (183, 430, 428, 180), (179, 182, 189, 188), (193, 187, 169, 176), (485, 484, 139, 140), (230, 234, 383, 384), (612, 611, 623, 624), (484, 483, 138, 139), (213, 212, 309, 310), (232, 235, 403, 404), (235, 385, 405, 403), (436, 185, 182, 434), (395, 393, 406, 413), (543, 544, 665, 666), (483, 482, 137, 138), (482, 481, 136, 137), (432, 165, 168, 433), (480, 478, 108, 112), (611, 610, 622, 623), (416, 412, 224, 392), (479, 480, 112, 116), (207, 312, 313, 219), (610, 609, 621, 622), (609, 608, 620, 621), (213, 310, 314, 218), (219, 218, 314, 315), (215, 367, 368, 317), (608, 607, 619, 620), (214, 333, 318, 217), (215, 317, 319, 216), (410, 415, 402, 391), (217, 216, 319, 320), (469, 479, 116, 120), (606, 604, 616, 618), (605, 606, 618, 617), (544, 545, 664, 665), (545, 546, 663, 664), (220, 209, 321, 322), (595, 605, 617, 607), (478, 477, 109, 108), (211, 221, 323, 307), (210, 220, 322, 316), (276, 266, 29, 39), (208, 369, 370, 325), (275, 276, 39, 38), (604, 603, 615, 616), (477, 476, 110, 109), (546, 548, 662, 663), (234, 230, 407, 408), (230, 231, 409, 407), (476, 475, 111, 110), (475, 474, 115, 111), (603, 602, 614, 615), (274, 275, 38, 37), (231, 390, 410, 409), (414, 408, 229, 387), (273, 274, 37, 36), (231, 230, 384, 390), (233, 232, 404, 412), (236, 237, 240, 239), (237, 238, 241, 240), (602, 601, 613, 614), (601, 600, 612, 613), (474, 473, 119, 115), (473, 472, 123, 119), (239, 240, 243, 242), (240, 241, 244, 243), (472, 471, 122, 123), (471, 470, 121, 122), (470, 469, 120, 121), (468, 466, 52, 56), (600, 599, 611, 612), (467, 468, 56, 60), (245, 246, 437, 438), (457, 467, 60, 64), (599, 598, 610, 611), (221, 208, 325, 323), (466, 465, 53, 52), (465, 464, 54, 53), (464, 463, 55, 54), (598, 597, 609, 610), (463, 462, 59, 55), (462, 461, 63, 59), (597, 596, 608, 609), (461, 460, 67, 63), (460, 459, 66, 67), (246, 247, 439, 437), (459, 458, 65, 66), (704, 702, 540, 542), (703, 704, 542, 541), (693, 703, 541, 531), (702, 701, 539, 540), (272, 273, 36, 35), (271, 272, 35, 34), (270, 271, 34, 33), (269, 270, 33, 32), (268, 269, 32, 31), (267, 268, 31, 30), (265, 267, 30, 28), (266, 265, 28, 29), (252, 245, 438, 440), (251, 252, 440, 441), (250, 251, 441, 442), (249, 250, 442, 443), (248, 249, 443, 444), (247, 248, 444, 439), (596, 595, 607, 608), (458, 457, 64, 65), (282, 281, 339, 340), (435, 179, 178), (548, 550, 661, 662), (161, 162, 431), (516, 515, 684, 692), (284, 342, 343, 286), (517, 516, 692, 691), (518, 517, 691, 690), (282, 340, 344, 290), (291, 290, 344, 345), (293, 374, 375, 347), (514, 518, 690, 689), (303, 363, 348, 295), (293, 347, 349, 296), (287, 296, 349, 350), (510, 514, 689, 688), (506, 510, 688, 687), (299, 277, 351, 352), (505, 506, 687, 686), (279, 300, 353, 337), (292, 299, 352, 346), (301, 377, 378, 355), (504, 505, 686, 685), (550, 554, 660, 661), (503, 504, 685, 681), (515, 511, 683, 684), (511, 507, 682, 683), (507, 503, 681, 682), (589, 590, 594, 593), (300, 301, 355, 353), (588, 589, 593, 592), (587, 588, 592, 591), (456, 454, 93, 95), (455, 456, 95, 94), (310, 309, 281, 282), (433, 168, 167), (554, 553, 659, 660), (183, 180, 193, 192), (195, 372, 379, 357), (312, 284, 286, 313), (201, 341, 350, 204), (197, 222, 358, 359), (310, 282, 290, 314), (315, 314, 290, 291), (317, 368, 374, 293), (194, 354, 345, 206), (333, 303, 295, 318), (317, 293, 296, 319), (320, 319, 296, 287), (198, 223, 360, 338), (202, 371, 380, 361), (322, 321, 277, 299), (223, 195, 357, 360), (307, 323, 300, 279), (316, 322, 299, 292), (325, 370, 377, 301), (164, 432, 433, 167), (553, 552, 658, 659), (200, 199, 364, 362), (206, 205, 365, 343), (200, 362, 365, 205), (204, 203, 366, 348), (222, 196, 356, 358), (323, 325, 301, 300), (431, 162, 165, 432), (202, 361, 366, 203), (445, 455, 94, 84), (585, 586, 590, 589), (583, 584, 588, 587), (581, 582, 586, 585), (552, 551, 657, 658), (580, 581, 585, 584), (327, 381, 369, 208), (579, 580, 584, 583), (311, 214, 217, 320), (329, 328, 220, 210), (566, 564, 576, 578), (565, 566, 578, 577), (555, 565, 577, 567), (324, 207, 219, 315), (564, 563, 575, 576), (563, 562, 574, 575), (562, 561, 573, 574), (308, 330, 221, 211), (331, 382, 367, 215), (561, 560, 572, 573), (330, 327, 208, 221), (560, 559, 571, 572), (559, 558, 570, 571), (558, 557, 569, 570), (184, 422, 430), (630, 628, 579, 583), (332, 334, 212, 213), (313, 335, 218, 219), (332, 213, 218, 335), (318, 336, 216, 217), (328, 326, 209, 220), (557, 556, 568, 569), (430, 422, 417, 428), (331, 215, 216, 336), (454, 453, 92, 93), (453, 452, 91, 92), (340, 339, 199, 200), (429, 419, 178), (629, 630, 583, 587), (428, 417, 419, 429), (285, 373, 381, 327), (342, 194, 206, 343), (283, 311, 320, 287), (289, 288, 328, 329), (340, 200, 205, 344), (345, 344, 205, 206), (347, 375, 371, 202), (294, 324, 315, 291), (363, 201, 204, 348), (347, 202, 203, 349), (350, 349, 203, 204), (280, 297, 330, 308), (298, 376, 382, 331), (352, 351, 196, 222), (297, 285, 327, 330), (337, 353, 223, 198), (346, 352, 222, 197), (355, 378, 372, 195), (177, 429, 178), (619, 629, 587, 591), (302, 304, 334, 332), (286, 305, 335, 313), (302, 332, 335, 305), (295, 306, 336, 318), (288, 278, 326, 328), (353, 355, 195, 223), (421, 420, 178), (298, 331, 336, 306), (452, 451, 90, 91), (556, 555, 567, 568), (542, 540, 654, 656), (541, 542, 656, 655), (628, 627, 580, 579), (531, 541, 655, 645), (357, 379, 373, 285), (540, 539, 653, 654), (341, 283, 287, 350), (359, 358, 288, 289), (539, 538, 652, 653), (538, 537, 651, 652), (537, 536, 650, 651), (354, 294, 291, 345), (535, 534, 648, 649), (534, 533, 647, 648), (533, 532, 646, 647), (338, 360, 297, 280), (361, 380, 376, 298), (532, 531, 645, 646), (360, 357, 285, 297), (530, 528, 702, 704), (529, 530, 704, 703), (519, 529, 703, 693), (415, 411, 398, 402), (627, 626, 581, 580), (362, 364, 304, 302), (343, 365, 305, 286), (362, 302, 305, 365), (348, 366, 306, 295), (358, 356, 278, 288), (528, 527, 701, 702), (425, 161, 164, 426), (361, 298, 306, 366), (626, 625, 582, 581), (212, 214, 311, 309), (625, 624, 586, 582), (451, 450, 89, 90), (450, 449, 88, 89), (624, 623, 590, 586), (527, 526, 700, 701), (623, 622, 594, 590), (622, 621, 593, 594), (281, 283, 341, 339), (526, 525, 699, 700), (621, 620, 592, 593), (620, 619, 591, 592), (309, 311, 283, 281), (199, 201, 363, 364), (618, 616, 628, 630), (617, 618, 630, 629), (525, 524, 698, 699), (334, 333, 214, 212), (607, 617, 629, 619), (616, 615, 627, 628), (339, 341, 201, 199), (304, 303, 333, 334), (615, 614, 626, 627), (614, 613, 625, 626), (524, 523, 697, 698), (364, 363, 303, 304), (613, 612, 624, 625), (523, 522, 696, 697), (367, 210, 316, 368), (522, 521, 695, 696), (369, 207, 324, 370), (449, 448, 87, 88), (448, 447, 86, 87), (447, 446, 85, 86), (446, 445, 84, 85), (521, 520, 694, 695), (374, 292, 346, 375), (520, 519, 693, 694), (377, 294, 354, 378), (372, 194, 342, 379), (368, 316, 292, 374), (371, 197, 359, 380), (370, 324, 294, 377), (381, 312, 207, 369), (507, 508, 504, 503), (382, 329, 210, 367), (508, 509, 505, 504), (373, 284, 312, 381), (375, 346, 197, 371), (376, 289, 329, 382), (378, 354, 194, 372), (379, 342, 284, 373), (509, 510, 506, 505), (380, 359, 289, 376), (511, 512, 508, 507), (405, 413, 400, 386), (439, 444, 241, 238), (191, 192, 175, 174), (444, 443, 244, 241), (513, 514, 510, 509), (443, 442, 243, 244), (442, 441, 242, 243), (515, 516, 512, 511), (411, 416, 392, 398), (186, 188, 171, 170), (516, 517, 513, 512), (517, 518, 514, 513), (426, 164, 167, 427), (184, 185, 436), (434, 182, 179, 435), (406, 414, 387, 394), (492, 490, 145, 147), (491, 492, 147, 146), (184, 183, 192, 191), (423, 436, 434, 418), (422, 424, 181, 417), (178, 179, 188, 186), (174, 175, 166, 167), (420, 435, 178), (481, 491, 146, 136), (490, 489, 144, 145), (170, 171, 162, 161), (419, 421, 178), (701, 700, 538, 539), (700, 699, 537, 538), (699, 698, 536, 537), (698, 697, 535, 536), (697, 696, 534, 535), (696, 695, 533, 534), (695, 694, 532, 533), (694, 693, 531, 532), (692, 684, 519, 520), (691, 692, 520, 521), (690, 691, 521, 522), (689, 690, 522, 523), (688, 689, 523, 524), (687, 688, 524, 525), (686, 687, 525, 526), (685, 686, 526, 527), (681, 685, 527, 528), (684, 683, 529, 519), (683, 682, 530, 529), (682, 681, 528, 530), (680, 678, 543, 547), (679, 680, 547, 549), (669, 679, 549, 551), (678, 677, 544, 543), (677, 676, 545, 544), (676, 675, 546, 545), (675, 674, 548, 546), (674, 673, 550, 548), (673, 672, 554, 550), (672, 671, 553, 554), (649, 648, 502, 498), (648, 647, 501, 502), (647, 646, 500, 501), (646, 645, 499, 500), (671, 670, 552, 553), (670, 669, 551, 552), (668, 666, 604, 606), (667, 668, 606, 605), (657, 667, 605, 595), (666, 665, 603, 604), (665, 664, 602, 603), (664, 663, 601, 602), (663, 662, 600, 601), (662, 661, 599, 600), (661, 660, 598, 599), (660, 659, 597, 598), (659, 658, 596, 597), (658, 657, 595, 596), (649, 498, 497, 650), (656, 654, 493, 632), (655, 656, 632, 631), (645, 655, 631, 499), (654, 653, 494, 493), (653, 652, 495, 494), (652, 651, 496, 495), (651, 650, 497, 496), (644, 642, 564, 566), (489, 488, 143, 144), (211, 307, 308), (643, 644, 566, 565), (633, 643, 565, 555), (642, 641, 563, 564), (641, 640, 562, 563), (640, 639, 561, 562), (639, 638, 560, 561), (638, 637, 559, 560), (637, 636, 558, 559), (636, 635, 557, 558), (635, 634, 556, 557), (634, 633, 555, 556), (535, 649, 650, 536), (632, 493, 642, 644), (631, 632, 644, 643), (499, 631, 643, 633), (493, 494, 641, 642), (494, 495, 640, 641), (495, 496, 639, 640), (496, 497, 638, 639), (497, 498, 637, 638), (498, 502, 636, 637), (502, 501, 635, 636), (501, 500, 634, 635), (500, 499, 633, 634), (578, 576, 678, 680), (577, 578, 680, 679), (567, 577, 679, 669), (488, 487, 142, 143), (279, 337, 338, 280), (196, 351, 356), (307, 279, 280, 308), (321, 209, 326), (487, 486, 141, 142), (277, 321, 326, 278), (337, 198, 338), (351, 277, 278, 356), (486, 485, 140, 141), (576, 575, 677, 678), (575, 574, 676, 677), (574, 573, 675, 676), (573, 572, 674, 675), (572, 571, 673, 674), (571, 570, 672, 673), (570, 569, 671, 672), (569, 568, 670, 671), (568, 567, 669, 670), (547, 543, 666, 668), (549, 547, 668, 667), (551, 549, 667, 657), (441, 440, 239, 242), (440, 438, 236, 239), (437, 439, 238, 237), (438, 437, 237, 236), (384, 383, 393, 399), (385, 395, 413, 405), (383, 234, 408, 414), (388, 385, 235, 232), (389, 388, 232, 233), (390, 401, 415, 410), (389, 233, 412, 416), (390, 384, 399, 401), (393, 383, 414, 406), (396, 395, 385, 388), (397, 396, 388, 389), (397, 389, 416, 411), (399, 393, 395, 396), (412, 404, 225, 224), (401, 397, 411, 415), (401, 399, 396, 397), (404, 403, 226, 225), (403, 405, 386, 226), (413, 406, 394, 400), (408, 407, 228, 229), (407, 409, 227, 228), (409, 410, 391, 227)])
me_espada_low.polygons.foreach_set('material_index', [0, 0, 0, 0, 0, 0, 0, 0, 0, 0, 0, 0, 0, 0, 0, 0, 0, 0, 0, 0, 0, 0, 0, 0, 0, 0, 0, 0, 0, 0, 0, 0, 0, 0, 0, 0, 0, 0, 0, 0, 0, 0, 0, 0, 0, 0, 0, 0, 0, 0, 0, 0, 0, 0, 0, 0, 0, 0, 0, 0, 0, 0, 0, 0, 0, 0, 0, 0, 0, 0, 0, 0, 0, 0, 0, 0, 0, 0, 0, 0, 0, 0, 0, 0, 0, 0, 0, 0, 0, 0, 0, 0, 0, 0, 0, 0, 0, 0, 0, 0, 0, 0, 0, 0, 0, 0, 0, 0, 0, 0, 0, 0, 0, 0, 0, 0, 0, 0, 0, 0, 0, 0, 0, 0, 0, 0, 0, 0, 0, 0, 0, 0, 0, 0, 0, 0, 0, 0, 0, 0, 0, 0, 0, 0, 0, 0, 0, 0, 0, 0, 0, 0, 0, 0, 0, 0, 0, 0, 0, 0, 0, 0, 0, 0, 0, 0, 0, 0, 0, 0, 0, 0, 0, 0, 1, 0, 0, 0, 1, 1, 0, 1, 0, 0, 0, 0, 0, 0, 0, 0, 0, 0, 0, 0, 0, 0, 0, 0, 0, 0, 0, 0, 0, 0, 0, 0, 0, 0, 0, 0, 0, 0, 0, 0, 0, 0, 0, 1, 1, 0, 0, 0, 0, 1, 0, 0, 1, 1, 0, 0, 0, 0, 0, 0, 0, 0, 0, 0, 0, 0, 0, 0, 0, 0, 0, 0, 0, 0, 0, 0, 0, 0, 0, 0, 0, 0, 0, 0, 0, 0, 0, 0, 0, 0, 0, 0, 0, 0, 0, 0, 0, 0, 0, 0, 0, 0, 0, 0, 0, 0, 0, 0, 0, 0, 0, 0, 0, 0, 0, 0, 0, 0, 0, 0, 0, 0, 0, 0, 0, 0, 0, 0, 0, 0, 0, 0, 0, 0, 0, 0, 0, 0, 0, 0, 0, 0, 0, 0, 0, 0, 0, 0, 0, 0, 0, 0, 0, 0, 0, 0, 0, 0, 0, 0, 0, 0, 0, 0, 0, 0, 0, 0, 0, 0, 0, 0, 0, 0, 0, 0, 0, 0, 0, 0, 0, 0, 0, 0, 0, 0, 0, 0, 0, 0, 0, 0, 0, 0, 0, 0, 0, 0, 0, 0, 0, 0, 0, 0, 0, 0, 0, 0, 0, 0, 0, 0, 0, 0, 0, 0, 0, 0, 0, 0, 0, 0, 0, 0, 0, 0, 0, 0, 0, 0, 0, 0, 0, 0, 0, 0, 0, 0, 0, 0, 0, 0, 0, 0, 0, 0, 0, 0, 0, 0, 0, 0, 0, 0, 0, 0, 0, 0, 0, 0, 0, 0, 0, 0, 0, 0, 0, 0, 0, 0, 0, 0, 0, 0, 0, 0, 0, 0, 0, 0, 0, 0, 0, 0, 0, 0, 0, 0, 0, 0, 0, 0, 0, 0, 0, 0, 0, 0, 0, 0, 0, 0, 0, 0, 0, 0, 0, 0, 0, 0, 0, 0, 0, 0, 0, 0, 0, 0, 0, 0, 0, 0, 0, 0, 0, 0, 0, 0, 0, 0, 0, 0, 0, 0, 0, 0, 0, 0, 0, 0, 0, 0, 0, 0, 0, 0, 0, 0, 0, 0, 0, 0, 0, 0, 0, 0, 0, 0, 0, 0, 0, 0, 0, 0, 0, 0, 0, 0, 0, 0, 0, 0, 0, 0, 0, 0, 0, 0, 0, 0, 0, 0, 0, 0, 0, 0, 0, 0, 0, 0, 0, 0, 0, 0, 0, 0, 0, 0, 0, 0, 0, 0, 0, 0, 0, 0, 0, 0, 0, 0, 0, 0, 0, 0, 0, 0, 0, 0, 0, 0, 0, 0, 0, 0, 0, 0, 0, 0, 0, 0, 0, 0, 0, 0, 0, 0, 0, 0, 0, 0, 0, 0, 0, 0, 0, 0, 0, 0, 0, 0, 0, 0, 0, 0, 0, 0, 0, 0, 0, 0, 0, 0, 0, 0, 0, 0, 0, 1, 1, 1, 1, 1, 1, 1, 1, 1, 1, 1, 1, 1, 0, 1, 1, 0, 0, 0, 0, 0, 0])
_uv = me_espada_low.uv_layers.new(name='UVMap')
_uv.uv.foreach_set('vector', [0.3981, 0.01453, 0.406, 0.00974, 0.4099, 0.02621, 0.3935, 0.02253, 0.406, 0.00974, 0.4169, 0.00982, 0.4132, 0.02622, 0.4099, 0.02621, 0.4169, 0.00982, 0.4249, 0.01456, 0.4297, 0.02256, 0.4132, 0.02622, 0.3935, 0.02253, 0.4099, 0.02621, 0.4099, 0.0296, 0.3934, 0.03334, 0.4099, 0.02621, 0.4132, 0.02622, 0.4132, 0.02962, 0.4099, 0.0296, 0.4132, 0.02622, 0.4297, 0.02256, 0.4296, 0.03339, 0.4132, 0.02962, 0.3934, 0.03334, 0.4099, 0.0296, 0.4062, 0.04595, 0.3982, 0.04127, 0.4099, 0.0296, 0.4132, 0.02962, 0.4169, 0.04609, 0.4062, 0.04595, 0.4132, 0.02962, 0.4296, 0.03339, 0.4249, 0.04142, 0.4169, 0.04609, 0.4962, 0.7597, 0.5175, 0.7585, 0.5175, 0.7585, 0.4962, 0.7597, 0.5175, 0.7585, 0.5434, 0.7572, 0.5434, 0.7572, 0.5175, 0.7585, 0.5434, 0.7572, 0.5649, 0.7564, 0.5649, 0.7564, 0.5434, 0.7572, 0.5649, 0.7564, 0.5863, 0.7557, 0.5863, 0.7557, 0.5649, 0.7564, 0.5863, 0.7557, 0.6126, 0.7552, 0.6126, 0.7552, 0.5863, 0.7557, 0.6126, 0.7552, 0.6341, 0.755, 0.6341, 0.755, 0.6126, 0.7552, 0.6341, 0.755, 0.6556, 0.7551, 0.6556, 0.7551, 0.6341, 0.755, 0.6556, 0.7551, 0.682, 0.7555, 0.682, 0.7555, 0.6556, 0.7551, 0.682, 0.7555, 0.7034, 0.7562, 0.7034, 0.7562, 0.682, 0.7555, 0.7034, 0.7562, 0.7248, 0.7574, 0.7248, 0.7574, 0.7034, 0.7562, 0.449, 0.7636, 0.4749, 0.7613, 0.4749, 0.7613, 0.449, 0.7636, 0.4749, 0.7613, 0.4962, 0.7597, 0.4962, 0.7597, 0.4749, 0.7613, 0.3981, 0.01452, 0.406, 0.00974, 0.406, 0.00974, 0.3981, 0.01453, 0.406, 0.00974, 0.4169, 0.00981, 0.4169, 0.00982, 0.406, 0.00974, 0.4169, 0.00981, 0.4249, 0.01456, 0.4249, 0.01456, 0.4169, 0.00982, 0.4249, 0.01456, 0.4297, 0.02256, 0.4297, 0.02256, 0.4249, 0.01456, 0.4297, 0.02256, 0.4296, 0.03339, 0.4296, 0.03339, 0.4297, 0.02256, 0.4296, 0.03339, 0.4249, 0.04142, 0.4249, 0.04142, 0.4296, 0.03339, 0.4249, 0.04142, 0.4169, 0.04609, 0.4169, 0.04609, 0.4249, 0.04142, 0.4169, 0.04609, 0.4062, 0.04595, 0.4062, 0.04595, 0.4169, 0.04609, 0.4062, 0.04595, 0.3982, 0.04128, 0.3982, 0.04127, 0.4062, 0.04595, 0.3982, 0.04128, 0.3934, 0.03334, 0.3934, 0.03334, 0.3982, 0.04127, 0.3934, 0.03334, 0.3935, 0.02253, 0.3935, 0.02253, 0.3934, 0.03334, 0.3935, 0.02253, 0.3981, 0.01452, 0.3981, 0.01453, 0.3935, 0.02253, 0.4962, 0.7597, 0.5175, 0.7585, 0.5287, 0.9871, 0.5089, 0.9879, 0.5175, 0.7585, 0.5434, 0.7572, 0.5524, 0.9862, 0.5287, 0.9871, 0.5434, 0.7572, 0.5649, 0.7564, 0.5721, 0.9853, 0.5524, 0.9862, 0.5649, 0.7564, 0.5863, 0.7557, 0.5919, 0.9847, 0.5721, 0.9853, 0.5863, 0.7557, 0.6126, 0.7552, 0.6156, 0.9842, 0.5919, 0.9847, 0.6126, 0.7552, 0.6341, 0.755, 0.6353, 0.984, 0.6156, 0.9842, 0.6341, 0.755, 0.6556, 0.7551, 0.655, 0.984, 0.6353, 0.984, 0.6556, 0.7551, 0.682, 0.7555, 0.6787, 0.984, 0.655, 0.984, 0.682, 0.7555, 0.7034, 0.7562, 0.6984, 0.9839, 0.6787, 0.984, 0.7034, 0.7562, 0.7248, 0.7574, 0.7181, 0.9839, 0.6984, 0.9839, 0.449, 0.7636, 0.4749, 0.7613, 0.4892, 0.9887, 0.4654, 0.9897, 0.4749, 0.7613, 0.4962, 0.7597, 0.5089, 0.9879, 0.4892, 0.9887, 0.6339, 0.5138, 0.6196, 0.5129, 0.6305, 0.4837, 0.6481, 0.5141, 0.6196, 0.5129, 0.5977, 0.5163, 0.586, 0.4823, 0.6305, 0.4837, 0.5977, 0.5163, 0.5848, 0.5205, 0.5714, 0.5162, 0.586, 0.4823, 0.6481, 0.5141, 0.6305, 0.4837, 0.67, 0.4816, 0.6736, 0.5161, 0.586, 0.4823, 0.5714, 0.5162, 0.5485, 0.5134, 0.5431, 0.4834, 0.6736, 0.5161, 0.67, 0.4816, 0.7112, 0.5074, 0.6937, 0.5167, 0.5135, 0.4716, 0.5431, 0.4834, 0.5156, 0.5141, 0.487, 0.5095, 0.5431, 0.4834, 0.5485, 0.5134, 0.5328, 0.5139, 0.5156, 0.5141, 0.7139, 0.5514, 0.6923, 0.5469, 0.6923, 0.5469, 0.7139, 0.5514, 0.5158, 0.545, 0.4879, 0.551, 0.4878, 0.551, 0.5158, 0.545, 0.5315, 0.54, 0.5158, 0.545, 0.5158, 0.545, 0.5315, 0.54, 0.548, 0.5436, 0.5315, 0.54, 0.5315, 0.54, 0.548, 0.5435, 0.5712, 0.5471, 0.548, 0.5436, 0.548, 0.5435, 0.5712, 0.5471, 0.5845, 0.5466, 0.5712, 0.5471, 0.5712, 0.5471, 0.5845, 0.5466, 0.5983, 0.5474, 0.5845, 0.5466, 0.5845, 0.5466, 0.5983, 0.5474, 0.6206, 0.5438, 0.5983, 0.5474, 0.5983, 0.5474, 0.6206, 0.5438, 0.634, 0.5398, 0.6206, 0.5438, 0.6206, 0.5438, 0.634, 0.5397, 0.6923, 0.5469, 0.6734, 0.546, 0.6734, 0.546, 0.6923, 0.5469, 0.6734, 0.546, 0.648, 0.5442, 0.648, 0.5442, 0.6734, 0.546, 0.648, 0.5442, 0.634, 0.5398, 0.634, 0.5397, 0.648, 0.5442, 0.5158, 0.545, 0.5315, 0.54, 0.548, 0.5436, 0.5421, 0.5768, 0.4879, 0.551, 0.5158, 0.545, 0.5421, 0.5768, 0.5119, 0.5857, 0.6923, 0.5469, 0.7139, 0.5514, 0.6692, 0.5783, 0.6734, 0.546, 0.5421, 0.5768, 0.548, 0.5436, 0.5712, 0.5471, 0.5855, 0.5766, 0.6734, 0.546, 0.6692, 0.5783, 0.6301, 0.5775, 0.648, 0.5442, 0.5855, 0.5766, 0.5712, 0.5471, 0.5845, 0.5466, 0.5983, 0.5474, 0.6301, 0.5775, 0.5855, 0.5766, 0.5983, 0.5474, 0.6206, 0.5438, 0.648, 0.5442, 0.6301, 0.5775, 0.6206, 0.5438, 0.634, 0.5398, 0.7177, 0.5365, 0.6946, 0.5365, 0.6949, 0.5271, 0.7171, 0.5226, 0.5138, 0.5344, 0.4837, 0.5372, 0.4834, 0.5241, 0.5137, 0.5249, 0.5315, 0.5313, 0.5138, 0.5344, 0.5137, 0.5249, 0.5318, 0.5233, 0.5483, 0.5335, 0.5315, 0.5313, 0.5318, 0.5233, 0.5484, 0.5242, 0.5704, 0.5364, 0.5483, 0.5335, 0.5484, 0.5242, 0.5705, 0.5269, 0.5846, 0.5377, 0.5704, 0.5364, 0.5705, 0.5269, 0.5846, 0.5296, 0.5987, 0.5369, 0.5846, 0.5377, 0.5846, 0.5296, 0.5986, 0.5273, 0.6196, 0.5333, 0.5987, 0.5369, 0.5986, 0.5273, 0.6194, 0.5237, 0.6342, 0.5311, 0.6196, 0.5333, 0.6194, 0.5237, 0.6341, 0.523, 0.6946, 0.5365, 0.6742, 0.5357, 0.6743, 0.5265, 0.6949, 0.5271, 0.6742, 0.5357, 0.6491, 0.534, 0.6492, 0.5247, 0.6743, 0.5265, 0.6491, 0.534, 0.6342, 0.5311, 0.6341, 0.523, 0.6492, 0.5247, 0.7171, 0.5226, 0.6949, 0.5271, 0.6937, 0.5167, 0.7112, 0.5074, 0.5137, 0.5249, 0.4834, 0.5241, 0.487, 0.5095, 0.5156, 0.5141, 0.5318, 0.5233, 0.5137, 0.5249, 0.5156, 0.5141, 0.5328, 0.514, 0.5484, 0.5242, 0.5318, 0.5233, 0.5328, 0.514, 0.5485, 0.5135, 0.5705, 0.5269, 0.5484, 0.5242, 0.5485, 0.5135, 0.5714, 0.5162, 0.5846, 0.5296, 0.5705, 0.5269, 0.5714, 0.5162, 0.5848, 0.5205, 0.5986, 0.5273, 0.5846, 0.5296, 0.5848, 0.5205, 0.5977, 0.5163, 0.6194, 0.5237, 0.5986, 0.5273, 0.5977, 0.5163, 0.6196, 0.513, 0.6341, 0.523, 0.6194, 0.5237, 0.6196, 0.513, 0.6339, 0.5139, 0.6949, 0.5271, 0.6743, 0.5265, 0.6736, 0.5161, 0.6937, 0.5167, 0.6743, 0.5265, 0.6492, 0.5247, 0.6481, 0.5141, 0.6736, 0.5161, 0.6492, 0.5247, 0.6341, 0.523, 0.6339, 0.5139, 0.6481, 0.5141, 0.3571, 0.2504, 0.3664, 0.2359, 0.3864, 0.2567, 0.3507, 0.2682, 0.3664, 0.2359, 0.3832, 0.2191, 0.4096, 0.2384, 0.3864, 0.2567, 0.3832, 0.2191, 0.3945, 0.209, 0.4094, 0.2064, 0.4096, 0.2384, 0.5163, 0.2562, 0.4869, 0.2662, 0.4722, 0.2446, 0.5031, 0.2341, 0.4096, 0.2384, 0.4094, 0.2064, 0.4315, 0.2044, 0.4421, 0.2327, 0.5031, 0.2341, 0.4722, 0.2446, 0.48, 0.2141, 0.4941, 0.2208, 0.4722, 0.2446, 0.4421, 0.2327, 0.4587, 0.2071, 0.48, 0.2141, 0.4421, 0.2327, 0.4315, 0.2044, 0.4453, 0.2035, 0.4587, 0.2071, 0.4897, 0.1931, 0.5078, 0.2035, 0.5077, 0.2035, 0.4897, 0.1932, 0.4654, 0.1848, 0.4897, 0.1931, 0.4897, 0.1932, 0.4654, 0.1848, 0.4476, 0.1807, 0.4654, 0.1848, 0.4654, 0.1848, 0.4476, 0.1807, 0.4295, 0.1811, 0.4476, 0.1807, 0.4476, 0.1807, 0.4295, 0.1811, 0.4048, 0.1838, 0.4295, 0.1811, 0.4295, 0.1811, 0.4048, 0.1839, 0.3855, 0.1887, 0.4048, 0.1838, 0.4048, 0.1839, 0.3855, 0.1887, 0.3687, 0.201, 0.3855, 0.1887, 0.3855, 0.1887, 0.3687, 0.201, 0.3495, 0.2208, 0.3687, 0.201, 0.3687, 0.201, 0.3495, 0.2208, 0.3377, 0.2381, 0.3495, 0.2208, 0.3495, 0.2208, 0.3377, 0.2381, 0.5078, 0.2035, 0.5209, 0.2198, 0.5209, 0.2198, 0.5077, 0.2035, 0.5209, 0.2198, 0.5364, 0.2428, 0.5364, 0.2428, 0.5209, 0.2198, 0.3283, 0.2563, 0.3377, 0.2381, 0.3377, 0.2381, 0.3283, 0.2563, 0.4861, 0.2012, 0.5025, 0.2102, 0.4987, 0.215, 0.4834, 0.207, 0.4629, 0.1933, 0.4861, 0.2012, 0.4834, 0.207, 0.4611, 0.1995, 0.4467, 0.1894, 0.4629, 0.1933, 0.4611, 0.1995, 0.4461, 0.1957, 0.4302, 0.1899, 0.4467, 0.1894, 0.4461, 0.1957, 0.4307, 0.1964, 0.4064, 0.1925, 0.4302, 0.1899, 0.4307, 0.1964, 0.4077, 0.1988, 0.3889, 0.1965, 0.4064, 0.1925, 0.4077, 0.1988, 0.3914, 0.2022, 0.3742, 0.2079, 0.3889, 0.1965, 0.3914, 0.2022, 0.3782, 0.2129, 0.3558, 0.2267, 0.3742, 0.2079, 0.3782, 0.2129, 0.3606, 0.2309, 0.345, 0.2432, 0.3558, 0.2267, 0.3606, 0.2309, 0.3504, 0.2466, 0.5025, 0.2102, 0.5143, 0.2254, 0.5094, 0.2294, 0.4987, 0.215, 0.5143, 0.2254, 0.5299, 0.2492, 0.5242, 0.2531, 0.5094, 0.2294, 0.3357, 0.2624, 0.345, 0.2432, 0.3504, 0.2466, 0.342, 0.2658, 0.4834, 0.207, 0.4987, 0.215, 0.4941, 0.2208, 0.48, 0.2141, 0.4611, 0.1995, 0.4834, 0.207, 0.48, 0.2141, 0.4587, 0.2071, 0.4461, 0.1957, 0.4611, 0.1995, 0.4587, 0.2071, 0.4453, 0.2035, 0.4307, 0.1964, 0.4461, 0.1957, 0.4453, 0.2035, 0.4315, 0.2044, 0.4077, 0.1988, 0.4307, 0.1964, 0.4315, 0.2044, 0.4094, 0.2064, 0.3914, 0.2022, 0.4077, 0.1988, 0.4094, 0.2064, 0.3945, 0.209, 0.3782, 0.2129, 0.3914, 0.2022, 0.3945, 0.209, 0.3832, 0.2191, 0.3606, 0.2309, 0.3782, 0.2129, 0.3832, 0.2191, 0.3664, 0.2359, 0.3504, 0.2466, 0.3606, 0.2309, 0.3664, 0.2359, 0.3571, 0.2504, 0.4987, 0.215, 0.5094, 0.2294, 0.5031, 0.2341, 0.4941, 0.2208, 0.5094, 0.2294, 0.5242, 0.2531, 0.5163, 0.2562, 0.5031, 0.2341, 0.342, 0.2658, 0.3504, 0.2466, 0.3571, 0.2504, 0.3507, 0.2682, 0.4978, 0.3175, 0.4628, 0.3312, 0.4977, 0.3175, 0.6912, 0.3639, 0.6622, 0.3588, 0.672, 0.3094, 0.7083, 0.3169, 0.5329, 0.3104, 0.5329, 0.3103, 0.5676, 0.3066, 0.5676, 0.3067, 0.8871, 0.9075, 0.9101, 0.9171, 0.9196, 0.9401, 0.8871, 0.9402, 0.514, 0.3639, 0.4867, 0.3714, 0.4628, 0.3312, 0.4978, 0.3175, 0.5676, 0.3066, 0.602, 0.3054, 0.5676, 0.3067, 0.4978, 0.3175, 0.4977, 0.3175, 0.5329, 0.3103, 0.5329, 0.3104, 0.6622, 0.3588, 0.6323, 0.3562, 0.6366, 0.3061, 0.672, 0.3094, 0.6323, 0.3562, 0.602, 0.3555, 0.602, 0.3054, 0.6366, 0.3061, 0.5743, 0.4052, 0.5469, 0.4073, 0.5428, 0.3593, 0.5723, 0.3566, 0.5723, 0.3566, 0.5428, 0.3593, 0.5329, 0.3104, 0.5676, 0.3067, 0.5428, 0.3593, 0.514, 0.3639, 0.4978, 0.3175, 0.5329, 0.3104, 0.5191, 0.4486, 0.4894, 0.4485, 0.4931, 0.412, 0.5198, 0.41, 0.4489, 0.2606, 0.4663, 0.2678, 0.4489, 0.2606, 0.4489, 0.2606, 0.4489, 0.2606, 0.4489, 0.2606, 0.6553, 0.4452, 0.6285, 0.4436, 0.6292, 0.4046, 0.6563, 0.4064, 0.6285, 0.4436, 0.602, 0.4432, 0.602, 0.4042, 0.6292, 0.4046, 0.6829, 0.4093, 0.6563, 0.4064, 0.6622, 0.3588, 0.6912, 0.3639, 0.4489, 0.2852, 0.4734, 0.2851, 0.4663, 0.3025, 0.4489, 0.3097, 0.5475, 0.4464, 0.5191, 0.4486, 0.5198, 0.41, 0.5469, 0.4073, 0.4243, 0.2852, 0.4243, 0.2852, 0.4315, 0.3026, 0.4315, 0.3026, 0.4489, 0.2852, 0.4489, 0.2852, 0.4489, 0.3097, 0.4489, 0.3097, 0.4315, 0.2678, 0.4489, 0.2606, 0.4315, 0.2678, 0.4489, 0.2606, 0.4489, 0.2606, 0.4489, 0.2606, 0.5198, 0.41, 0.4931, 0.412, 0.4867, 0.3714, 0.514, 0.3639, 0.4489, 0.2606, 0.4489, 0.2606, 0.4489, 0.2852, 0.4489, 0.2852, 0.4489, 0.2852, 0.4489, 0.2852, 0.4489, 0.3097, 0.4489, 0.3097, 0.6563, 0.4064, 0.6292, 0.4046, 0.6323, 0.3562, 0.6622, 0.3588, 0.6292, 0.4046, 0.602, 0.4042, 0.602, 0.3555, 0.6323, 0.3562, 0.4315, 0.2678, 0.4315, 0.2678, 0.4243, 0.2852, 0.4243, 0.2852, 0.6827, 0.4475, 0.6553, 0.4452, 0.6563, 0.4064, 0.6829, 0.4093, 0.5469, 0.4073, 0.5198, 0.41, 0.514, 0.3639, 0.5428, 0.3593, 0.4295, 0.1811, 0.4476, 0.1807, 0.4467, 0.1894, 0.4302, 0.1899, 0.06098, 0.8701, 0.07766, 0.828, 0.07785, 0.8282, 0.061, 0.8702, 0.5457, 0.6352, 0.5225, 0.633, 0.525, 0.6254, 0.5477, 0.628, 0.4476, 0.1807, 0.4654, 0.1848, 0.4629, 0.1933, 0.4467, 0.1894, 0.8062, 0.2757, 0.8213, 0.3146, 0.8213, 0.3146, 0.8062, 0.2757, 0.1948, 0.8774, 0.1772, 0.8368, 0.1671, 0.00577, 0.1967, 0.00569, 0.1772, 0.8368, 0.1772, 0.8369, 0.167, 0.00577, 0.1671, 0.00577, 0.4663, 0.2678, 0.4663, 0.2678, 0.4735, 0.2851, 0.4734, 0.2851, 0.09475, 0.9293, 0.09473, 0.9293, 0.1123, 0.00572, 0.1123, 0.00572, 0.6116, 0.6494, 0.5964, 0.6493, 0.5964, 0.6493, 0.6116, 0.6494, 0.4654, 0.1848, 0.4897, 0.1932, 0.4861, 0.2012, 0.4629, 0.1933, 0.4897, 0.1932, 0.5077, 0.2035, 0.5025, 0.2102, 0.4861, 0.2012, 0.6721, 0.3094, 0.672, 0.3094, 0.6366, 0.3061, 0.6366, 0.3061, 0.3507, 0.2682, 0.3571, 0.2504, 0.3571, 0.2504, 0.3507, 0.2682, 0.5225, 0.633, 0.5053, 0.6298, 0.5092, 0.622, 0.525, 0.6254, 0.2262, 0.00564, 0.2262, 0.00564, 0.2262, 0.00481, 0.2262, 0.00481, 0.5031, 0.2341, 0.5163, 0.2562, 0.5163, 0.2562, 0.5031, 0.2341, 0.8532, 0.2333, 0.901, 0.2496, 0.899, 0.2525, 0.8525, 0.2375, 0.5053, 0.6298, 0.4872, 0.6223, 0.4933, 0.6133, 0.5092, 0.622, 0.7024, 0.6201, 0.6788, 0.6302, 0.6748, 0.6227, 0.6957, 0.6116, 0.8062, 0.2757, 0.8062, 0.2757, 0.8463, 0.2426, 0.8463, 0.2426, 0.8525, 0.2375, 0.8463, 0.2426, 0.8463, 0.2426, 0.8525, 0.2374, 0.8453, 0.3917, 0.8453, 0.3917, 0.8453, 0.3917, 0.8453, 0.3917, 0.6788, 0.6302, 0.6635, 0.6352, 0.6615, 0.6285, 0.6748, 0.6227, 0.8058, 0.3544, 0.8947, 0.3476, 0.8968, 0.3673, 0.8414, 0.3829, 0.8453, 0.3917, 0.8453, 0.3917, 0.8458, 0.3879, 0.8458, 0.3879, 0.02819, 0.00363, 0.001, 0.00457, 0.00102, 0.00376, 0.02818, 0.00286, 0.8414, 0.3829, 0.8458, 0.3879, 0.8458, 0.3879, 0.8414, 0.3829, 0.4941, 0.2208, 0.5031, 0.2341, 0.5031, 0.2341, 0.4941, 0.2208, 0.6262, 0.6418, 0.6113, 0.6425, 0.6109, 0.6349, 0.625, 0.6337, 0.6483, 0.6425, 0.6262, 0.6418, 0.625, 0.6337, 0.6471, 0.6346, 0.5964, 0.6493, 0.5753, 0.6508, 0.5753, 0.6508, 0.5964, 0.6493, 0.5753, 0.6508, 0.5593, 0.6518, 0.5593, 0.6517, 0.5753, 0.6508, 0.8572, 0.453, 0.8575, 0.618, 0.8575, 0.618, 0.8572, 0.453, 0.6652, 0.6427, 0.6483, 0.6425, 0.6471, 0.6346, 0.6635, 0.6352, 0.3571, 0.2504, 0.3664, 0.2359, 0.3664, 0.2359, 0.3571, 0.2504, 0.8828, 0.0087, 0.8617, 0.1738, 0.8617, 0.1737, 0.8828, 0.00868, 0.8547, 0.4198, 0.8572, 0.453, 0.8572, 0.453, 0.8546, 0.4198, 0.528, 0.01033, 0.5474, 0.00892, 0.56, 0.2765, 0.5423, 0.2769, 0.8598, 0.2068, 0.8532, 0.2333, 0.8532, 0.2333, 0.8598, 0.2068, 0.7547, 0.00776, 0.7781, 0.0093, 0.7653, 0.276, 0.7448, 0.2755, 0.6113, 0.6425, 0.5965, 0.6419, 0.5968, 0.6338, 0.6109, 0.6349, 0.3664, 0.2359, 0.3832, 0.2191, 0.3832, 0.2191, 0.3664, 0.2359, 0.5593, 0.6518, 0.5429, 0.6505, 0.5429, 0.6505, 0.5593, 0.6517, 0.07766, 0.828, 0.06098, 0.8701, 0.0567, 0.00417, 0.08516, 0.00451, 0.06098, 0.8701, 0.04377, 0.8275, 0.02822, 0.00363, 0.0567, 0.00417, 0.3832, 0.2191, 0.3945, 0.209, 0.3945, 0.209, 0.3832, 0.2191, 0.3945, 0.209, 0.4094, 0.2064, 0.4094, 0.2064, 0.3945, 0.209, 0.5965, 0.6419, 0.5755, 0.6436, 0.5755, 0.6356, 0.5968, 0.6338, 0.7351, 0.00681, 0.7547, 0.00776, 0.7448, 0.2755, 0.7272, 0.2752, 0.04377, 0.8275, 0.04375, 0.8276, 0.02819, 0.00363, 0.02822, 0.00363, 0.08519, 0.00451, 0.08516, 0.00451, 0.08518, 0.00374, 0.08521, 0.00375, 0.7155, 0.00614, 0.7351, 0.00681, 0.7272, 0.2752, 0.7097, 0.2749, 0.04377, 0.8275, 0.06098, 0.8701, 0.061, 0.8702, 0.04375, 0.8276, 0.2125, 0.8368, 0.1948, 0.8774, 0.1967, 0.00569, 0.2262, 0.00564, 0.3968, 0.9432, 0.4154, 0.9401, 0.4154, 0.9617, 0.3938, 0.9618, 0.4154, 0.9401, 0.4337, 0.9432, 0.4371, 0.9616, 0.4154, 0.9617, 0.5755, 0.6436, 0.5598, 0.6452, 0.5605, 0.638, 0.5755, 0.6356, 0.5598, 0.6452, 0.544, 0.6432, 0.5457, 0.6352, 0.5605, 0.638, 0.4094, 0.2064, 0.4315, 0.2044, 0.4315, 0.2044, 0.4094, 0.2064, 0.4315, 0.2044, 0.4453, 0.2035, 0.4453, 0.2035, 0.4315, 0.2044, 0.3938, 0.9618, 0.4154, 0.9617, 0.4154, 0.9834, 0.397, 0.9801, 0.4154, 0.9617, 0.4371, 0.9616, 0.434, 0.9802, 0.4154, 0.9834, 0.4453, 0.2035, 0.4587, 0.2071, 0.4587, 0.2071, 0.4453, 0.2035, 0.4587, 0.2071, 0.48, 0.2141, 0.48, 0.2141, 0.4587, 0.2071, 0.48, 0.2141, 0.4941, 0.2208, 0.4941, 0.2208, 0.48, 0.2141, 0.6481, 0.5141, 0.6339, 0.5139, 0.6339, 0.5138, 0.6481, 0.5141, 0.544, 0.6432, 0.5203, 0.6414, 0.5225, 0.633, 0.5457, 0.6352, 0.6736, 0.5161, 0.6481, 0.5141, 0.6481, 0.5141, 0.6736, 0.5161, 0.3913, 0.9374, 0.4154, 0.9272, 0.4154, 0.9272, 0.3913, 0.9374, 0.6937, 0.5167, 0.6736, 0.5161, 0.6736, 0.5161, 0.6937, 0.5167, 0.5203, 0.6414, 0.502, 0.6386, 0.5053, 0.6298, 0.5225, 0.633, 0.8617, 0.1738, 0.8598, 0.2068, 0.8598, 0.2068, 0.8617, 0.1737, 0.6339, 0.5139, 0.6196, 0.513, 0.6196, 0.5129, 0.6339, 0.5138, 0.6196, 0.513, 0.5977, 0.5163, 0.5977, 0.5163, 0.6196, 0.5129, 0.5977, 0.5163, 0.5848, 0.5205, 0.5848, 0.5205, 0.5977, 0.5163, 0.502, 0.6386, 0.4832, 0.6333, 0.4872, 0.6223, 0.5053, 0.6298, 0.5848, 0.5205, 0.5714, 0.5162, 0.5714, 0.5162, 0.5848, 0.5205, 0.5714, 0.5162, 0.5485, 0.5135, 0.5485, 0.5134, 0.5714, 0.5162, 0.7072, 0.6308, 0.6823, 0.6387, 0.6788, 0.6302, 0.7024, 0.6201, 0.5485, 0.5135, 0.5328, 0.514, 0.5328, 0.5139, 0.5485, 0.5134, 0.5328, 0.514, 0.5156, 0.5141, 0.5156, 0.5141, 0.5328, 0.5139, 0.4154, 0.9272, 0.4395, 0.9377, 0.4395, 0.9377, 0.4154, 0.9272, 0.5156, 0.5141, 0.487, 0.5095, 0.487, 0.5095, 0.5156, 0.5141, 0.6265, 0.6922, 0.612, 0.6896, 0.6121, 0.6838, 0.6272, 0.6857, 0.6483, 0.6931, 0.6265, 0.6922, 0.6272, 0.6857, 0.649, 0.6865, 0.6639, 0.6925, 0.6483, 0.6931, 0.649, 0.6865, 0.6655, 0.6862, 0.612, 0.6896, 0.5972, 0.6921, 0.597, 0.6857, 0.6121, 0.6838, 0.692, 0.00564, 0.7155, 0.00614, 0.7097, 0.2749, 0.6891, 0.2747, 0.6725, 0.00545, 0.692, 0.00564, 0.6891, 0.2747, 0.6715, 0.2746, 0.6529, 0.00545, 0.6725, 0.00545, 0.6715, 0.2746, 0.6539, 0.2746, 0.6295, 0.00572, 0.6529, 0.00545, 0.6539, 0.2746, 0.6334, 0.2748, 0.6099, 0.00614, 0.6295, 0.00572, 0.6334, 0.2748, 0.6158, 0.2751, 0.5904, 0.00677, 0.6099, 0.00614, 0.6158, 0.2751, 0.5982, 0.2755, 0.567, 0.0078, 0.5904, 0.00677, 0.5982, 0.2755, 0.5776, 0.276, 0.5474, 0.00892, 0.567, 0.0078, 0.5776, 0.276, 0.56, 0.2765, 0.3808, 0.9617, 0.3913, 0.9374, 0.3913, 0.9374, 0.3808, 0.9617, 0.3911, 0.9856, 0.3808, 0.9617, 0.3808, 0.9617, 0.3911, 0.9856, 0.4154, 0.9963, 0.3911, 0.9856, 0.3911, 0.9856, 0.4154, 0.9963, 0.4396, 0.9861, 0.4154, 0.9963, 0.4154, 0.9963, 0.4396, 0.9861, 0.45, 0.9616, 0.4396, 0.9861, 0.4396, 0.9861, 0.45, 0.9616, 0.4395, 0.9377, 0.45, 0.9616, 0.45, 0.9616, 0.4395, 0.9377, 0.6823, 0.6387, 0.6652, 0.6427, 0.6635, 0.6352, 0.6788, 0.6302, 0.7112, 0.5074, 0.6937, 0.5167, 0.6937, 0.5167, 0.7112, 0.5074, 0.8668, 0.6497, 0.8763, 0.6915, 0.8348, 0.6941, 0.8466, 0.6581, 0.4663, 0.3025, 0.4663, 0.3025, 0.4489, 0.3098, 0.5429, 0.6505, 0.519, 0.6491, 0.519, 0.6491, 0.5429, 0.6505, 0.7442, 0.3318, 0.7083, 0.3169, 0.7083, 0.3169, 0.677, 0.704, 0.6617, 0.7013, 0.6617, 0.7012, 0.677, 0.7039, 0.7365, 0.6352, 0.7585, 0.6382, 0.7609, 0.641, 0.7373, 0.639, 0.7004, 0.7142, 0.677, 0.704, 0.677, 0.7039, 0.7004, 0.7142, 0.5077, 0.7063, 0.4949, 0.7175, 0.4949, 0.7175, 0.5077, 0.7063, 0.8668, 0.6497, 0.8466, 0.6581, 0.8127, 0.6337, 0.824, 0.6254, 0.8224, 0.6227, 0.824, 0.6254, 0.8127, 0.6337, 0.8088, 0.6296, 0.8342, 0.7763, 0.8342, 0.7764, 0.8199, 0.7726, 0.8199, 0.7726, 0.5247, 0.7032, 0.5077, 0.7063, 0.5077, 0.7063, 0.5247, 0.7032, 0.7345, 0.7386, 0.7678, 0.7304, 0.7671, 0.7477, 0.7416, 0.7519, 0.8342, 0.7763, 0.8199, 0.7726, 0.8186, 0.7683, 0.8336, 0.7729, 0.8342, 0.7694, 0.8336, 0.7729, 0.8186, 0.7683, 0.8224, 0.7626, 0.5486, 0.7023, 0.5247, 0.7032, 0.5247, 0.7032, 0.5486, 0.7023, 0.5622, 0.7009, 0.5486, 0.7023, 0.5486, 0.7023, 0.5622, 0.7008, 0.8284, 0.8307, 0.8087, 0.9904, 0.7951, 0.9839, 0.8083, 0.8282, 0.576, 0.7028, 0.5622, 0.7009, 0.5622, 0.7008, 0.576, 0.7028, 0.7969, 0.4052, 0.8128, 0.564, 0.7931, 0.5677, 0.7821, 0.4124, 0.8307, 0.8006, 0.8284, 0.8307, 0.8083, 0.8282, 0.8106, 0.7974, 0.8177, 0.5927, 0.8238, 0.6181, 0.8093, 0.6264, 0.7979, 0.5993, 0.5981, 0.701, 0.576, 0.7028, 0.576, 0.7028, 0.5981, 0.701, 0.519, 0.6491, 0.4997, 0.647, 0.4997, 0.647, 0.519, 0.6491, 0.6116, 0.6974, 0.5981, 0.701, 0.5981, 0.701, 0.6116, 0.6974, 0.6617, 0.7013, 0.6474, 0.7023, 0.6474, 0.7023, 0.6617, 0.7012, 0.6474, 0.7023, 0.6251, 0.701, 0.6251, 0.701, 0.6474, 0.7023, 0.6251, 0.701, 0.6116, 0.6974, 0.6116, 0.6974, 0.6251, 0.701, 0.5337, 0.5992, 0.525, 0.6253, 0.5093, 0.6219, 0.4934, 0.6131, 0.8128, 0.564, 0.8177, 0.5927, 0.7979, 0.5993, 0.7931, 0.5677, 0.6467, 0.6003, 0.6695, 0.5882, 0.6956, 0.6114, 0.6747, 0.6225, 0.646, 0.6273, 0.6467, 0.6003, 0.6747, 0.6225, 0.6615, 0.6284, 0.648, 0.5442, 0.634, 0.5397, 0.6342, 0.5311, 0.6491, 0.534, 0.6734, 0.546, 0.648, 0.5442, 0.6491, 0.534, 0.6742, 0.5357, 0.8062, 0.2757, 0.8213, 0.3146, 0.7769, 0.3146, 0.7848, 0.2672, 0.6366, 0.3061, 0.6366, 0.3061, 0.602, 0.3054, 0.4997, 0.647, 0.4814, 0.6439, 0.4814, 0.6439, 0.4997, 0.647, 0.575, 0.4443, 0.5475, 0.4464, 0.5469, 0.4073, 0.5743, 0.4052, 0.7979, 0.5994, 0.8093, 0.6264, 0.7585, 0.6382, 0.7561, 0.5999, 0.901, 0.2496, 0.9228, 0.2467, 0.9216, 0.2512, 0.899, 0.2525, 0.8522, 0.7284, 0.8522, 0.7284, 0.8224, 0.7626, 0.8223, 0.7626, 0.8105, 0.7974, 0.8083, 0.8282, 0.77, 0.8267, 0.768, 0.7973, 0.8062, 0.2757, 0.7848, 0.2672, 0.8324, 0.2343, 0.8463, 0.2426, 0.8525, 0.2374, 0.8463, 0.2426, 0.8324, 0.2343, 0.8332, 0.2306, 0.8453, 0.3917, 0.8453, 0.3917, 0.8288, 0.3982, 0.8288, 0.3982, 0.8093, 0.6264, 0.8093, 0.6264, 0.8088, 0.6296, 0.8087, 0.6296, 0.8947, 0.3476, 0.9282, 0.3564, 0.9197, 0.3723, 0.8968, 0.3673, 0.8453, 0.3917, 0.8288, 0.3982, 0.8307, 0.3937, 0.8458, 0.3879, 0.8414, 0.3829, 0.8458, 0.3879, 0.8307, 0.3937, 0.8291, 0.3908, 0.7821, 0.4124, 0.7931, 0.5677, 0.755, 0.5696, 0.7604, 0.4091, 0.8199, 0.7726, 0.8199, 0.7726, 0.7662, 0.7598, 0.7662, 0.7598, 0.8572, 0.453, 0.8575, 0.618, 0.8415, 0.6244, 0.8363, 0.4553, 0.7931, 0.5677, 0.7979, 0.5994, 0.7561, 0.5999, 0.755, 0.5696, 0.8828, 0.00868, 0.8617, 0.1737, 0.8393, 0.1695, 0.869, 0.00097, 0.8546, 0.4198, 0.8572, 0.453, 0.8363, 0.4553, 0.8332, 0.425, 0.8598, 0.2068, 0.8532, 0.2333, 0.8326, 0.2269, 0.836, 0.2013, 0.8871, 0.9402, 0.9196, 0.9401, 0.9101, 0.9632, 0.8871, 0.9728, 0.7101, 0.6413, 0.6847, 0.6468, 0.6847, 0.6468, 0.7101, 0.6413, 0.8465, 0.6581, 0.8347, 0.6941, 0.767, 0.6984, 0.7635, 0.6679, 0.8087, 0.6296, 0.8127, 0.6338, 0.7605, 0.6499, 0.7609, 0.641, 0.8465, 0.6581, 0.7635, 0.6679, 0.7605, 0.6499, 0.8127, 0.6338, 0.8223, 0.7626, 0.8186, 0.7683, 0.7679, 0.7569, 0.7671, 0.7477, 0.8083, 0.8282, 0.7951, 0.9839, 0.7735, 0.9829, 0.77, 0.8267, 0.8617, 0.1737, 0.8598, 0.2068, 0.836, 0.2013, 0.8393, 0.1695, 0.7083, 0.3169, 0.7083, 0.3169, 0.672, 0.3094, 0.6721, 0.3094, 0.8199, 0.7726, 0.7662, 0.7598, 0.7679, 0.7569, 0.8186, 0.7683, 0.6923, 0.5469, 0.6734, 0.546, 0.6742, 0.5357, 0.6946, 0.5365, 0.5674, 0.6018, 0.5478, 0.6278, 0.525, 0.6253, 0.5337, 0.5992, 0.6235, 0.6261, 0.6082, 0.6028, 0.6467, 0.6003, 0.646, 0.6273, 0.5754, 0.6283, 0.5613, 0.6314, 0.5478, 0.6278, 0.5674, 0.6018, 0.6847, 0.6468, 0.6664, 0.6496, 0.6664, 0.6496, 0.6847, 0.6468, 0.5972, 0.6262, 0.5754, 0.6283, 0.5674, 0.6018, 0.6082, 0.6028, 0.9015, 0.2094, 0.901, 0.2496, 0.8532, 0.2333, 0.8598, 0.2068, 0.6105, 0.6278, 0.5972, 0.6262, 0.6082, 0.6028, 0.6235, 0.6261, 0.8057, 0.3544, 0.8058, 0.3544, 0.8414, 0.3829, 0.8414, 0.3829, 0.8982, 0.4209, 0.8972, 0.453, 0.8572, 0.453, 0.8547, 0.4198, 0.6276, 0.6644, 0.612, 0.664, 0.6119, 0.6582, 0.6274, 0.6584, 0.6503, 0.665, 0.6276, 0.6644, 0.6274, 0.6584, 0.65, 0.6589, 0.6678, 0.6649, 0.6503, 0.665, 0.65, 0.6589, 0.6675, 0.6588, 0.8532, 0.2333, 0.8532, 0.2333, 0.8525, 0.2375, 0.8525, 0.2374, 0.612, 0.664, 0.5966, 0.6647, 0.5966, 0.6586, 0.6119, 0.6582, 0.5966, 0.6647, 0.5751, 0.666, 0.5751, 0.66, 0.5966, 0.6586, 0.5751, 0.666, 0.5591, 0.6662, 0.5591, 0.6605, 0.5751, 0.66, 0.9058, 0.01119, 0.9008, 0.1778, 0.8617, 0.1738, 0.8828, 0.0087, 0.8983, 0.3801, 0.8983, 0.3801, 0.8453, 0.3917, 0.8453, 0.3917, 0.5591, 0.6662, 0.5425, 0.6658, 0.5425, 0.6597, 0.5591, 0.6605, 0.9008, 0.1778, 0.9015, 0.2094, 0.8598, 0.2068, 0.8617, 0.1738, 0.5425, 0.6658, 0.5176, 0.6654, 0.5177, 0.659, 0.5425, 0.6597, 0.5176, 0.6654, 0.4981, 0.6655, 0.4983, 0.6583, 0.5177, 0.659, 0.4981, 0.6655, 0.4768, 0.6663, 0.4773, 0.6574, 0.4983, 0.6583, 0.4489, 0.2606, 0.4489, 0.2606, 0.4315, 0.2678, 0.6235, 0.6262, 0.6105, 0.6279, 0.6105, 0.6278, 0.6235, 0.6261, 0.8956, 0.2807, 0.8931, 0.3146, 0.8213, 0.3146, 0.8062, 0.2757, 0.899, 0.2525, 0.8985, 0.2622, 0.8463, 0.2426, 0.8525, 0.2375, 0.8956, 0.2807, 0.8062, 0.2757, 0.8463, 0.2426, 0.8985, 0.2622, 0.8968, 0.3673, 0.8959, 0.377, 0.8458, 0.3879, 0.8414, 0.3829, 0.8972, 0.453, 0.8803, 0.6229, 0.8575, 0.618, 0.8572, 0.453, 0.7149, 0.6632, 0.6864, 0.6642, 0.686, 0.6573, 0.7143, 0.6544, 0.4315, 0.2678, 0.4489, 0.2606, 0.4489, 0.2852, 0.4243, 0.2852, 0.8983, 0.3801, 0.8453, 0.3917, 0.8458, 0.3879, 0.8959, 0.377, 0.634, 0.5397, 0.6206, 0.5438, 0.6196, 0.5333, 0.6342, 0.5311, 0.6206, 0.5438, 0.5983, 0.5474, 0.5987, 0.5369, 0.6196, 0.5333, 0.8466, 0.6581, 0.8348, 0.6941, 0.8347, 0.6941, 0.8465, 0.6581, 0.4315, 0.3026, 0.4489, 0.3097, 0.4489, 0.3098, 0.646, 0.6275, 0.6235, 0.6262, 0.6235, 0.6261, 0.646, 0.6273, 0.4243, 0.2852, 0.4489, 0.2852, 0.4489, 0.3097, 0.4315, 0.3026, 0.9203, 0.2072, 0.9228, 0.2467, 0.901, 0.2496, 0.9015, 0.2094, 0.7585, 0.6382, 0.8093, 0.6264, 0.8087, 0.6296, 0.7609, 0.641, 0.7837, 0.3611, 0.8057, 0.3544, 0.8414, 0.3829, 0.8291, 0.3908, 0.9186, 0.4231, 0.9175, 0.4559, 0.8972, 0.453, 0.8982, 0.4209, 0.8466, 0.6581, 0.8465, 0.6581, 0.8127, 0.6338, 0.8127, 0.6337, 0.8088, 0.6296, 0.8127, 0.6337, 0.8127, 0.6338, 0.8087, 0.6296, 0.8199, 0.7726, 0.8199, 0.7726, 0.8199, 0.7726, 0.8199, 0.7726, 0.8326, 0.2269, 0.8532, 0.2333, 0.8525, 0.2374, 0.8332, 0.2306, 0.7678, 0.7304, 0.8522, 0.7284, 0.8223, 0.7626, 0.7671, 0.7477, 0.8199, 0.7726, 0.8199, 0.7726, 0.8186, 0.7683, 0.8186, 0.7683, 0.8224, 0.7626, 0.8186, 0.7683, 0.8186, 0.7683, 0.8223, 0.7626, 0.9218, 0.00579, 0.9199, 0.1771, 0.9008, 0.1778, 0.9058, 0.01119, 0.9204, 0.3841, 0.9204, 0.3841, 0.8983, 0.3801, 0.8983, 0.3801, 0.8083, 0.8282, 0.7951, 0.9839, 0.7951, 0.9839, 0.8083, 0.8282, 0.9199, 0.1771, 0.9203, 0.2072, 0.9015, 0.2094, 0.9008, 0.1778, 0.7821, 0.4124, 0.7931, 0.5677, 0.7931, 0.5677, 0.7821, 0.4124, 0.8106, 0.7974, 0.8083, 0.8282, 0.8083, 0.8282, 0.8105, 0.7974, 0.7979, 0.5993, 0.8093, 0.6264, 0.8093, 0.6264, 0.7979, 0.5994, 0.4315, 0.3026, 0.4315, 0.3026, 0.4489, 0.3098, 0.6615, 0.6285, 0.646, 0.6275, 0.646, 0.6273, 0.6615, 0.6284, 0.9293, 0.2738, 0.9372, 0.3146, 0.8931, 0.3146, 0.8956, 0.2807, 0.9216, 0.2512, 0.9235, 0.2593, 0.8985, 0.2622, 0.899, 0.2525, 0.9293, 0.2738, 0.8956, 0.2807, 0.8985, 0.2622, 0.9235, 0.2593, 0.9197, 0.3723, 0.9199, 0.38, 0.8959, 0.377, 0.8968, 0.3673, 0.9175, 0.4559, 0.8945, 0.6296, 0.8803, 0.6229, 0.8972, 0.453, 0.7931, 0.5677, 0.7979, 0.5993, 0.7979, 0.5994, 0.7931, 0.5677, 0.4489, 0.3097, 0.4489, 0.3097, 0.4489, 0.3098, 0.9204, 0.3841, 0.8983, 0.3801, 0.8959, 0.377, 0.9199, 0.38, 0.5983, 0.5474, 0.5845, 0.5466, 0.5846, 0.5377, 0.5987, 0.5369, 0.6864, 0.6642, 0.6678, 0.6649, 0.6675, 0.6588, 0.686, 0.6573, 0.6272, 0.6857, 0.6121, 0.6838, 0.6122, 0.6726, 0.6277, 0.6734, 0.649, 0.6865, 0.6272, 0.6857, 0.6277, 0.6734, 0.6502, 0.674, 0.6105, 0.6279, 0.5972, 0.6263, 0.5972, 0.6262, 0.6105, 0.6278, 0.6655, 0.6862, 0.649, 0.6865, 0.6502, 0.674, 0.6676, 0.674, 0.7561, 0.5999, 0.7585, 0.6382, 0.7365, 0.6352, 0.736, 0.5986, 0.6121, 0.6838, 0.597, 0.6857, 0.5966, 0.6736, 0.6122, 0.6726, 0.8522, 0.7284, 0.8712, 0.7352, 0.8342, 0.7694, 0.8224, 0.7626, 0.768, 0.7973, 0.77, 0.8267, 0.7504, 0.8283, 0.7483, 0.8003, 0.597, 0.6857, 0.5758, 0.6872, 0.5752, 0.675, 0.5966, 0.6736, 0.5758, 0.6872, 0.5604, 0.6863, 0.5594, 0.6748, 0.5752, 0.675, 0.5604, 0.6863, 0.5446, 0.687, 0.5428, 0.6748, 0.5594, 0.6748, 0.8093, 0.6264, 0.8238, 0.6182, 0.8224, 0.6227, 0.8088, 0.6296, 0.5201, 0.6877, 0.5015, 0.6904, 0.4989, 0.6763, 0.5181, 0.6751, 0.5015, 0.6904, 0.4825, 0.6977, 0.4791, 0.6795, 0.4989, 0.6763, 0.7102, 0.6942, 0.6832, 0.688, 0.6861, 0.6745, 0.7132, 0.6766, 0.7604, 0.4091, 0.755, 0.5696, 0.7351, 0.5679, 0.7465, 0.4035, 0.7662, 0.7598, 0.7662, 0.7598, 0.7431, 0.7636, 0.7431, 0.7635, 0.6832, 0.688, 0.6655, 0.6862, 0.6676, 0.674, 0.6861, 0.6745, 0.755, 0.5696, 0.7561, 0.5999, 0.736, 0.5986, 0.7351, 0.5679, 0.6265, 0.6922, 0.612, 0.6896, 0.612, 0.6896, 0.6265, 0.6922, 0.6483, 0.6931, 0.6265, 0.6922, 0.6265, 0.6922, 0.6483, 0.6931, 0.6639, 0.6925, 0.6483, 0.6931, 0.6483, 0.6931, 0.6639, 0.6925, 0.001, 0.00457, 0.00097, 0.00457, 0.00099, 0.00375, 0.00102, 0.00376, 0.5972, 0.6263, 0.5754, 0.6284, 0.5754, 0.6283, 0.5972, 0.6262, 0.7635, 0.6679, 0.767, 0.6984, 0.7242, 0.7011, 0.7304, 0.6616, 0.7609, 0.641, 0.7605, 0.6499, 0.7378, 0.6463, 0.7373, 0.639, 0.7635, 0.6679, 0.7304, 0.6616, 0.7378, 0.6463, 0.7605, 0.6499, 0.7671, 0.7477, 0.7679, 0.7569, 0.7441, 0.7593, 0.7416, 0.7519, 0.77, 0.8267, 0.7735, 0.9829, 0.7584, 0.9891, 0.7504, 0.8283, 0.612, 0.6896, 0.5972, 0.6922, 0.5972, 0.6921, 0.612, 0.6896, 0.864, 0.9171, 0.8871, 0.9075, 0.8871, 0.9402, 0.8545, 0.9402, 0.7662, 0.7598, 0.7431, 0.7635, 0.7441, 0.7593, 0.7679, 0.7569, 0.5754, 0.6284, 0.5613, 0.6315, 0.5613, 0.6314, 0.5754, 0.6283, 0.8213, 0.3146, 0.8058, 0.3544, 0.8057, 0.3544, 0.8213, 0.3146, 0.5613, 0.6315, 0.5477, 0.628, 0.5478, 0.6278, 0.5613, 0.6314, 0.5845, 0.5466, 0.5712, 0.5471, 0.5704, 0.5364, 0.5846, 0.5377, 0.5712, 0.5471, 0.548, 0.5435, 0.5483, 0.5335, 0.5704, 0.5364, 0.5477, 0.628, 0.525, 0.6254, 0.525, 0.6253, 0.5478, 0.6278, 0.5972, 0.6922, 0.576, 0.6938, 0.576, 0.6938, 0.5972, 0.6921, 0.525, 0.6254, 0.5092, 0.622, 0.5093, 0.6219, 0.525, 0.6253, 0.5092, 0.622, 0.4933, 0.6133, 0.4934, 0.6131, 0.5093, 0.6219, 0.8763, 0.6915, 0.8712, 0.7352, 0.8522, 0.7284, 0.8348, 0.6941, 0.576, 0.6938, 0.5612, 0.6924, 0.5612, 0.6924, 0.576, 0.6938, 0.6957, 0.6116, 0.6748, 0.6227, 0.6747, 0.6225, 0.6956, 0.6114, 0.6748, 0.6227, 0.6615, 0.6285, 0.6615, 0.6284, 0.6747, 0.6225, 0.8213, 0.3146, 0.8057, 0.3544, 0.7837, 0.3611, 0.7769, 0.3146, 0.8347, 0.6941, 0.8522, 0.7284, 0.7678, 0.7304, 0.767, 0.6984, 0.625, 0.6337, 0.6109, 0.6349, 0.6105, 0.6279, 0.6235, 0.6262, 0.6471, 0.6346, 0.625, 0.6337, 0.6235, 0.6262, 0.646, 0.6275, 0.5612, 0.6924, 0.546, 0.6935, 0.546, 0.6934, 0.5612, 0.6924, 0.8931, 0.3146, 0.8947, 0.3476, 0.8058, 0.3544, 0.8213, 0.3146, 0.6635, 0.6352, 0.6471, 0.6346, 0.646, 0.6275, 0.6615, 0.6285, 0.6109, 0.6349, 0.5968, 0.6338, 0.5972, 0.6263, 0.6105, 0.6279, 0.8348, 0.6941, 0.8522, 0.7284, 0.8522, 0.7284, 0.8347, 0.6941, 0.9372, 0.3146, 0.9282, 0.3564, 0.8947, 0.3476, 0.8931, 0.3146, 0.5968, 0.6338, 0.5755, 0.6356, 0.5754, 0.6284, 0.5972, 0.6263, 0.5755, 0.6356, 0.5605, 0.638, 0.5613, 0.6315, 0.5754, 0.6284, 0.546, 0.6935, 0.5218, 0.6944, 0.5218, 0.6944, 0.546, 0.6934, 0.767, 0.6984, 0.7678, 0.7304, 0.7345, 0.7386, 0.7242, 0.7011, 0.5605, 0.638, 0.5457, 0.6352, 0.5477, 0.628, 0.5613, 0.6315, 0.5218, 0.6944, 0.5037, 0.6973, 0.5037, 0.6973, 0.5218, 0.6944, 0.8453, 0.3917, 0.8547, 0.4198, 0.8546, 0.4198, 0.8453, 0.3917, 0.5037, 0.6973, 0.4863, 0.7067, 0.4863, 0.7067, 0.5037, 0.6973, 0.8532, 0.2333, 0.8532, 0.2333, 0.8532, 0.2333, 0.8532, 0.2333, 0.548, 0.5435, 0.5315, 0.54, 0.5315, 0.5313, 0.5483, 0.5335, 0.5315, 0.54, 0.5158, 0.545, 0.5138, 0.5344, 0.5315, 0.5313, 0.5158, 0.545, 0.4878, 0.551, 0.4837, 0.5372, 0.5138, 0.5344, 0.7139, 0.5514, 0.6923, 0.5469, 0.6946, 0.5365, 0.7177, 0.5365, 0.7071, 0.7031, 0.681, 0.6949, 0.681, 0.6949, 0.7071, 0.7031, 0.8342, 0.7764, 0.8307, 0.8006, 0.8106, 0.7974, 0.8199, 0.7726, 0.681, 0.6949, 0.6639, 0.6925, 0.6639, 0.6925, 0.681, 0.6949, 0.8238, 0.6181, 0.8238, 0.6182, 0.8093, 0.6264, 0.8093, 0.6264, 0.8093, 0.6264, 0.8093, 0.6264, 0.7585, 0.6382, 0.7585, 0.6382, 0.8453, 0.3917, 0.8546, 0.4198, 0.8332, 0.425, 0.8288, 0.3982, 0.8199, 0.7726, 0.8105, 0.7974, 0.768, 0.7973, 0.7662, 0.7598, 0.8532, 0.2333, 0.8532, 0.2333, 0.8326, 0.2269, 0.8326, 0.2269, 0.901, 0.2496, 0.901, 0.2496, 0.8532, 0.2333, 0.8532, 0.2333, 0.6251, 0.701, 0.6095, 0.7287, 0.5981, 0.701, 0.6116, 0.6974, 0.8983, 0.3801, 0.8982, 0.4209, 0.8547, 0.4198, 0.8453, 0.3917, 0.6095, 0.7287, 0.568, 0.7273, 0.576, 0.7028, 0.5981, 0.701, 0.9228, 0.2467, 0.9228, 0.2467, 0.901, 0.2496, 0.901, 0.2496, 0.8199, 0.7726, 0.8106, 0.7974, 0.8105, 0.7974, 0.8199, 0.7726, 0.9204, 0.3841, 0.9186, 0.4231, 0.8982, 0.4209, 0.8983, 0.3801, 0.8093, 0.6264, 0.8093, 0.6264, 0.8093, 0.6264, 0.8093, 0.6264, 0.7585, 0.6382, 0.7585, 0.6382, 0.7365, 0.6352, 0.7365, 0.6352, 0.568, 0.7273, 0.5486, 0.7023, 0.5622, 0.7009, 0.576, 0.7028, 0.7662, 0.7598, 0.768, 0.7973, 0.7483, 0.8003, 0.7431, 0.7636, 0.6474, 0.7023, 0.6489, 0.7278, 0.6095, 0.7287, 0.6251, 0.701, 0.167, 0.00577, 0.1388, 0.00688, 0.1388, 0.006, 0.167, 0.00494, 0.4395, 0.9377, 0.45, 0.9616, 0.4371, 0.9616, 0.4337, 0.9432, 0.602, 0.4042, 0.5743, 0.4052, 0.5723, 0.3566, 0.602, 0.3555, 0.45, 0.9616, 0.4396, 0.9861, 0.434, 0.9802, 0.4371, 0.9616, 0.5338, 0.7322, 0.5247, 0.7032, 0.5486, 0.7023, 0.568, 0.7273, 0.4396, 0.9861, 0.4154, 0.9963, 0.4154, 0.9834, 0.434, 0.9802, 0.4154, 0.9963, 0.3911, 0.9856, 0.397, 0.9801, 0.4154, 0.9834, 0.6617, 0.7013, 0.677, 0.704, 0.6489, 0.7278, 0.6474, 0.7023, 0.2544, 0.00668, 0.2262, 0.00564, 0.2262, 0.00481, 0.2544, 0.0058, 0.709, 0.4124, 0.6829, 0.4093, 0.6912, 0.3639, 0.7185, 0.3724, 0.677, 0.704, 0.7004, 0.7142, 0.6719, 0.7411, 0.6489, 0.7278, 0.4949, 0.7175, 0.5077, 0.7063, 0.5247, 0.7032, 0.5338, 0.7322, 0.8545, 0.9402, 0.8871, 0.9402, 0.8871, 0.9728, 0.864, 0.9632, 0.4489, 0.2606, 0.4663, 0.2678, 0.4663, 0.2678, 0.4734, 0.2851, 0.4735, 0.2851, 0.4663, 0.3025, 0.4663, 0.3025, 0.1123, 0.00572, 0.08519, 0.00451, 0.08521, 0.00375, 0.1123, 0.00491, 0.3283, 0.2563, 0.3377, 0.2381, 0.345, 0.2432, 0.3357, 0.2624, 0.5209, 0.2198, 0.5364, 0.2428, 0.5299, 0.2492, 0.5143, 0.2254, 0.602, 0.4432, 0.575, 0.4443, 0.5743, 0.4052, 0.602, 0.4042, 0.4489, 0.2606, 0.4663, 0.2678, 0.4734, 0.2851, 0.4489, 0.2852, 0.4489, 0.2606, 0.4489, 0.2606, 0.4489, 0.2852, 0.4489, 0.2852, 0.7111, 0.4483, 0.6827, 0.4475, 0.6829, 0.4093, 0.709, 0.4124, 0.602, 0.3555, 0.5723, 0.3566, 0.5676, 0.3067, 0.602, 0.3054, 0.4489, 0.3097, 0.4663, 0.3025, 0.4489, 0.3098, 0.5077, 0.2035, 0.5209, 0.2198, 0.5143, 0.2254, 0.5025, 0.2102, 0.3377, 0.2381, 0.3495, 0.2208, 0.3558, 0.2267, 0.345, 0.2432, 0.7185, 0.3724, 0.6912, 0.3639, 0.7083, 0.3169, 0.7442, 0.3318, 0.4489, 0.3097, 0.4489, 0.3097, 0.4489, 0.3098, 0.5972, 0.6921, 0.576, 0.6938, 0.5758, 0.6872, 0.597, 0.6857, 0.576, 0.6938, 0.5612, 0.6924, 0.5604, 0.6863, 0.5758, 0.6872, 0.5612, 0.6924, 0.546, 0.6934, 0.5446, 0.687, 0.5604, 0.6863, 0.546, 0.6934, 0.5218, 0.6944, 0.5201, 0.6877, 0.5446, 0.687, 0.5218, 0.6944, 0.5037, 0.6973, 0.5015, 0.6904, 0.5201, 0.6877, 0.5037, 0.6973, 0.4863, 0.7067, 0.4825, 0.6977, 0.5015, 0.6904, 0.7071, 0.7031, 0.681, 0.6949, 0.6832, 0.688, 0.7102, 0.6942, 0.681, 0.6949, 0.6639, 0.6925, 0.6655, 0.6862, 0.6832, 0.688, 0.677, 0.7039, 0.6617, 0.7012, 0.6639, 0.6925, 0.681, 0.6949, 0.7004, 0.7142, 0.677, 0.7039, 0.681, 0.6949, 0.7071, 0.7031, 0.5077, 0.7063, 0.4949, 0.7175, 0.4863, 0.7067, 0.5037, 0.6973, 0.5247, 0.7032, 0.5077, 0.7063, 0.5037, 0.6973, 0.5218, 0.6944, 0.5486, 0.7023, 0.5247, 0.7032, 0.5218, 0.6944, 0.546, 0.6935, 0.5622, 0.7008, 0.5486, 0.7023, 0.546, 0.6935, 0.5612, 0.6924, 0.576, 0.7028, 0.5622, 0.7008, 0.5612, 0.6924, 0.576, 0.6938, 0.5981, 0.701, 0.576, 0.7028, 0.576, 0.6938, 0.5972, 0.6922, 0.6116, 0.6974, 0.5981, 0.701, 0.5972, 0.6922, 0.612, 0.6896, 0.6617, 0.7012, 0.6474, 0.7023, 0.6483, 0.6931, 0.6639, 0.6925, 0.6474, 0.7023, 0.6251, 0.701, 0.6265, 0.6922, 0.6483, 0.6931, 0.6251, 0.701, 0.6116, 0.6974, 0.612, 0.6896, 0.6265, 0.6922, 0.627, 0.6492, 0.6116, 0.6494, 0.6116, 0.6494, 0.627, 0.6491, 0.6491, 0.6497, 0.627, 0.6492, 0.627, 0.6491, 0.6491, 0.6497, 0.6664, 0.6496, 0.6491, 0.6497, 0.6491, 0.6497, 0.6664, 0.6496, 0.6116, 0.6494, 0.5964, 0.6494, 0.5964, 0.6493, 0.6116, 0.6494, 0.5964, 0.6494, 0.5753, 0.6508, 0.5753, 0.6508, 0.5964, 0.6493, 0.5753, 0.6508, 0.5593, 0.6518, 0.5593, 0.6518, 0.5753, 0.6508, 0.5593, 0.6518, 0.5429, 0.6505, 0.5429, 0.6505, 0.5593, 0.6518, 0.5429, 0.6505, 0.519, 0.6492, 0.519, 0.6491, 0.5429, 0.6505, 0.519, 0.6492, 0.4997, 0.647, 0.4997, 0.647, 0.519, 0.6491, 0.4997, 0.647, 0.4814, 0.6439, 0.4814, 0.6439, 0.4997, 0.647, 0.5181, 0.6751, 0.4989, 0.6763, 0.4989, 0.6763, 0.5181, 0.6751, 0.4989, 0.6763, 0.4791, 0.6795, 0.4791, 0.6795, 0.4989, 0.6763, 0.7132, 0.6766, 0.6861, 0.6745, 0.6861, 0.6745, 0.7132, 0.6766, 0.6861, 0.6745, 0.6676, 0.674, 0.6676, 0.674, 0.6861, 0.6745, 0.7101, 0.6413, 0.6847, 0.6468, 0.6847, 0.6468, 0.7101, 0.6413, 0.6847, 0.6468, 0.6664, 0.6496, 0.6664, 0.6496, 0.6847, 0.6468, 0.627, 0.6491, 0.6116, 0.6494, 0.6113, 0.6425, 0.6262, 0.6418, 0.6491, 0.6497, 0.627, 0.6491, 0.6262, 0.6418, 0.6483, 0.6425, 0.6664, 0.6496, 0.6491, 0.6497, 0.6483, 0.6425, 0.6652, 0.6427, 0.6116, 0.6494, 0.5964, 0.6493, 0.5965, 0.6419, 0.6113, 0.6425, 0.5964, 0.6493, 0.5753, 0.6508, 0.5755, 0.6436, 0.5965, 0.6419, 0.5753, 0.6508, 0.5593, 0.6517, 0.5598, 0.6452, 0.5755, 0.6436, 0.5593, 0.6517, 0.5429, 0.6505, 0.544, 0.6432, 0.5598, 0.6452, 0.5429, 0.6505, 0.519, 0.6491, 0.5203, 0.6414, 0.544, 0.6432, 0.519, 0.6491, 0.4997, 0.647, 0.502, 0.6386, 0.5203, 0.6414, 0.4997, 0.647, 0.4814, 0.6439, 0.4832, 0.6333, 0.502, 0.6386, 0.7101, 0.6413, 0.6847, 0.6468, 0.6823, 0.6387, 0.7072, 0.6308, 0.6847, 0.6468, 0.6664, 0.6496, 0.6652, 0.6427, 0.6823, 0.6387, 0.5181, 0.6751, 0.5181, 0.6751, 0.5428, 0.6747, 0.5428, 0.6748, 0.6277, 0.6734, 0.6122, 0.6726, 0.6122, 0.6726, 0.6277, 0.6734, 0.6502, 0.674, 0.6277, 0.6734, 0.6277, 0.6734, 0.6502, 0.674, 0.6676, 0.674, 0.6502, 0.674, 0.6502, 0.674, 0.6676, 0.674, 0.6122, 0.6726, 0.5966, 0.6736, 0.5966, 0.6736, 0.6122, 0.6726, 0.5966, 0.6736, 0.5752, 0.675, 0.5752, 0.6749, 0.5966, 0.6736, 0.5752, 0.675, 0.5594, 0.6748, 0.5594, 0.6748, 0.5752, 0.6749, 0.5594, 0.6748, 0.5428, 0.6748, 0.5428, 0.6747, 0.5594, 0.6748, 0.6277, 0.6733, 0.6122, 0.6725, 0.612, 0.664, 0.6276, 0.6644, 0.3495, 0.2208, 0.3687, 0.201, 0.3742, 0.2079, 0.3558, 0.2267, 0.8828, 0.0087, 0.8828, 0.00868, 0.9058, 0.01119, 0.6502, 0.6739, 0.6277, 0.6733, 0.6276, 0.6644, 0.6503, 0.665, 0.6676, 0.674, 0.6502, 0.6739, 0.6503, 0.665, 0.6678, 0.6649, 0.6122, 0.6725, 0.5966, 0.6735, 0.5966, 0.6647, 0.612, 0.664, 0.5966, 0.6735, 0.5752, 0.6749, 0.5751, 0.666, 0.5966, 0.6647, 0.5752, 0.6749, 0.5594, 0.6747, 0.5591, 0.6662, 0.5751, 0.666, 0.5594, 0.6747, 0.5428, 0.6747, 0.5425, 0.6658, 0.5591, 0.6662, 0.5428, 0.6747, 0.5181, 0.675, 0.5176, 0.6654, 0.5425, 0.6658, 0.5181, 0.675, 0.4988, 0.6762, 0.4981, 0.6655, 0.5176, 0.6654, 0.4988, 0.6762, 0.4791, 0.6794, 0.4768, 0.6663, 0.4981, 0.6655, 0.7132, 0.6765, 0.6861, 0.6744, 0.6864, 0.6642, 0.7149, 0.6632, 0.6861, 0.6744, 0.6676, 0.674, 0.6678, 0.6649, 0.6864, 0.6642, 0.5201, 0.6877, 0.5181, 0.6751, 0.5428, 0.6748, 0.5446, 0.687, 0.6277, 0.6734, 0.6122, 0.6726, 0.6122, 0.6725, 0.6277, 0.6733, 0.6502, 0.674, 0.6277, 0.6734, 0.6277, 0.6733, 0.6502, 0.6739, 0.6676, 0.674, 0.6502, 0.674, 0.6502, 0.6739, 0.6676, 0.674, 0.6122, 0.6726, 0.5966, 0.6736, 0.5966, 0.6735, 0.6122, 0.6725, 0.5966, 0.6736, 0.5752, 0.6749, 0.5752, 0.6749, 0.5966, 0.6735, 0.5752, 0.6749, 0.5594, 0.6748, 0.5594, 0.6747, 0.5752, 0.6749, 0.5594, 0.6748, 0.5428, 0.6747, 0.5428, 0.6747, 0.5594, 0.6747, 0.5428, 0.6747, 0.5181, 0.6751, 0.5181, 0.675, 0.5428, 0.6747, 0.5181, 0.6751, 0.4989, 0.6763, 0.4988, 0.6762, 0.5181, 0.675, 0.4989, 0.6763, 0.4791, 0.6795, 0.4791, 0.6794, 0.4988, 0.6762, 0.7132, 0.6766, 0.6861, 0.6745, 0.6861, 0.6744, 0.7132, 0.6765, 0.6861, 0.6745, 0.6676, 0.674, 0.6676, 0.674, 0.6861, 0.6744, 0.6274, 0.6584, 0.6119, 0.6582, 0.6116, 0.6494, 0.627, 0.6492, 0.65, 0.6589, 0.6274, 0.6584, 0.627, 0.6492, 0.6491, 0.6497, 0.6675, 0.6588, 0.65, 0.6589, 0.6491, 0.6497, 0.6664, 0.6496, 0.3687, 0.201, 0.3855, 0.1887, 0.3889, 0.1965, 0.3742, 0.2079, 0.7969, 0.4052, 0.7821, 0.4124, 0.7604, 0.4091, 0.7465, 0.4035, 0.7951, 0.9839, 0.7951, 0.9839, 0.7735, 0.9829, 0.8828, 0.00868, 0.869, 0.00097, 0.9218, 0.00579, 0.9058, 0.01119, 0.8575, 0.618, 0.8575, 0.618, 0.8803, 0.6229, 0.3855, 0.1887, 0.4048, 0.1839, 0.4064, 0.1925, 0.3889, 0.1965, 0.8415, 0.6244, 0.8575, 0.618, 0.8803, 0.6229, 0.8945, 0.6296, 0.7821, 0.4124, 0.7821, 0.4124, 0.7604, 0.4091, 0.7951, 0.9839, 0.8087, 0.9904, 0.7584, 0.9891, 0.7735, 0.9829, 0.4048, 0.1839, 0.4295, 0.1811, 0.4302, 0.1899, 0.4064, 0.1925, 0.6119, 0.6582, 0.5966, 0.6586, 0.5964, 0.6494, 0.6116, 0.6494, 0.5966, 0.6586, 0.5751, 0.66, 0.5753, 0.6508, 0.5964, 0.6494, 0.5751, 0.66, 0.5591, 0.6605, 0.5593, 0.6518, 0.5753, 0.6508, 0.5591, 0.6605, 0.5425, 0.6597, 0.5429, 0.6505, 0.5593, 0.6518, 0.5425, 0.6597, 0.5177, 0.659, 0.519, 0.6492, 0.5429, 0.6505, 0.5177, 0.659, 0.4983, 0.6583, 0.4997, 0.647, 0.519, 0.6492, 0.4983, 0.6583, 0.4773, 0.6574, 0.4814, 0.6439, 0.4997, 0.647, 0.7143, 0.6544, 0.686, 0.6573, 0.6847, 0.6468, 0.7101, 0.6413, 0.686, 0.6573, 0.6675, 0.6588, 0.6664, 0.6496, 0.6847, 0.6468, 0.627, 0.6491, 0.6116, 0.6494, 0.6116, 0.6494, 0.627, 0.6491, 0.6491, 0.6497, 0.627, 0.6491, 0.627, 0.6491, 0.6491, 0.6497, 0.6664, 0.6496, 0.6491, 0.6497, 0.6491, 0.6497, 0.6664, 0.6496, 0.3911, 0.9856, 0.3808, 0.9617, 0.3938, 0.9618, 0.397, 0.9801, 0.3808, 0.9617, 0.3913, 0.9374, 0.3968, 0.9432, 0.3938, 0.9618, 0.4154, 0.9272, 0.4395, 0.9377, 0.4337, 0.9432, 0.4154, 0.9401, 0.3913, 0.9374, 0.4154, 0.9272, 0.4154, 0.9401, 0.3968, 0.9432, 0.061, 0.8702, 0.07785, 0.8282, 0.09473, 0.9293, 0.06154, 0.9768, 0.1772, 0.8369, 0.1602, 0.9387, 0.1388, 0.00688, 0.167, 0.00577, 0.07785, 0.8282, 0.07766, 0.828, 0.08516, 0.00451, 0.08519, 0.00451, 0.1948, 0.8776, 0.1772, 0.8369, 0.1772, 0.8368, 0.1948, 0.8774, 0.2125, 0.8368, 0.1948, 0.8776, 0.1948, 0.8774, 0.2125, 0.8368, 0.04375, 0.8276, 0.028, 0.928, 0.001, 0.00457, 0.02819, 0.00363, 0.2125, 0.8368, 0.2125, 0.8368, 0.2262, 0.00564, 0.2262, 0.00564, 0.04375, 0.8276, 0.061, 0.8702, 0.06154, 0.9768, 0.028, 0.928, 0.09473, 0.9293, 0.07785, 0.8282, 0.08519, 0.00451, 0.1123, 0.00572, 0.1946, 0.999, 0.1602, 0.9387, 0.1772, 0.8369, 0.1948, 0.8776, 0.2293, 0.9386, 0.1946, 0.999, 0.1948, 0.8776, 0.2125, 0.8368, 0.2293, 0.9386, 0.2125, 0.8368, 0.2262, 0.00564, 0.2544, 0.00668, 0.06154, 0.9768, 0.09473, 0.9293, 0.09475, 0.9293, 0.06162, 0.9869, 0.2262, 0.00564, 0.1967, 0.00569, 0.1966, 0.00482, 0.2262, 0.00481, 0.028, 0.928, 0.02798, 0.928, 0.00097, 0.00457, 0.001, 0.00457, 0.028, 0.928, 0.06154, 0.9768, 0.06162, 0.9869, 0.02798, 0.928, 0.1967, 0.00569, 0.1671, 0.00577, 0.167, 0.00493, 0.1966, 0.00482, 0.1671, 0.00577, 0.167, 0.00577, 0.167, 0.00494, 0.167, 0.00493, 0.1123, 0.00572, 0.1123, 0.00572, 0.1123, 0.00491, 0.1123, 0.00491, 0.08516, 0.00451, 0.0567, 0.00417, 0.0566, 0.00337, 0.08518, 0.00374, 0.0567, 0.00417, 0.02822, 0.00363, 0.02821, 0.00286, 0.0566, 0.00337, 0.02822, 0.00363, 0.02819, 0.00363, 0.02818, 0.00286, 0.02821, 0.00286])
me_espada_low.materials.append(mat_metal)
me_espada_low.materials.append(mat_blade)
me_espada_low.update()

# ---- objects
ob_espada_low = bpy.data.objects.new('espada_low', me_espada_low)

# ---- transforms, parenting, visibility, modifiers, constraints
ob_espada_low.location = (0.0, 0.0, 0.0)
ob_espada_low.rotation_euler = (1.571, -0.0, 0.0)

# ---- collection membership
col_collection.objects.link(ob_espada_low)

# ---- scene / render settings (as saved in the file)
scene.frame_start = 1; scene.frame_end = 250; scene.frame_set(1)
scene.render.engine = 'BLENDER_EEVEE_NEXT'
scene.cycles.sampling_pattern = 'TABULATED_SOBOL'
bpy.context.view_layer.update()

# ---- added for rendering (the .blend has no active camera and no usable light): camera, sun
cam_auto = bpy.data.cameras.new('AutoCamera')
cam_auto.lens = 50.0
cam_auto.sensor_width = 36.0
cam_auto.clip_end = 1000.0
ob_auto_camera = bpy.data.objects.new('AutoCamera', cam_auto)
scene.collection.objects.link(ob_auto_camera)
ob_auto_camera.location = (1.90916, -2.29097, 1.53224)
ob_auto_camera.rotation_euler = (1.09748, -7.21219e-08, 0.694738)
scene.camera = ob_auto_camera
light_auto_sun = bpy.data.lights.new('AutoSun', 'SUN')
light_auto_sun.energy = 3.0
light_auto_sun.angle = 0.0523599
ob_auto_sun = bpy.data.objects.new('AutoSun', light_auto_sun)
scene.collection.objects.link(ob_auto_sun)
ob_auto_sun.rotation_euler = (0.872665, 0.174533, 0.523599)
bpy.context.view_layer.update()
